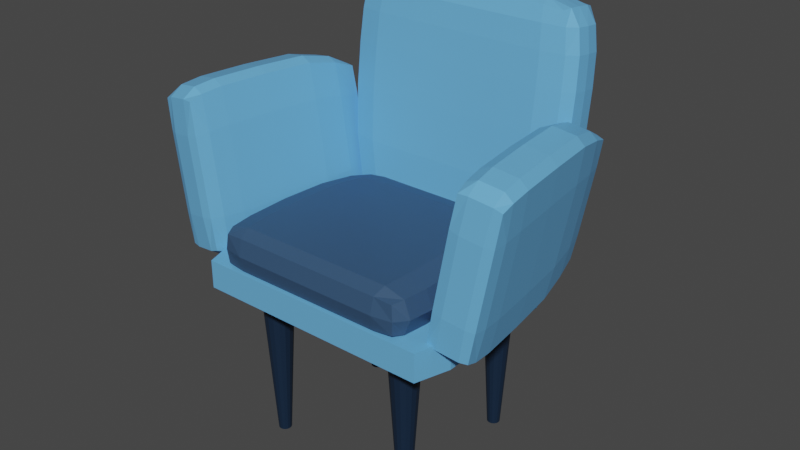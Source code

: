 # Source: couch.blend  (saved by Blender 2.81.16; exported with 4.5.12 LTS)
import bpy
from mathutils import Matrix  # noqa: F401  (used for matrix-valued properties, if any)

bpy.ops.wm.read_factory_settings(use_empty=True)
scene = bpy.context.scene
scene.name = 'Scene'

# ---- collections
col_collection = bpy.data.collections.new('Collection'); scene.collection.children.link(col_collection)

# ---- materials (node trees are filled in below, after node groups)
mat_couch = bpy.data.materials.new('Couch')
mat_couch.alpha_threshold = 0.0
mat_couch.use_transparent_shadow = False
mat_couch.line_color = (0.0, 0.0, 0.0, 1.0)
mat_leg = bpy.data.materials.new('Leg')
mat_leg.use_transparent_shadow = False
mat_minder = bpy.data.materials.new('Minder')
mat_minder.use_transparent_shadow = False

# ---- material node trees
mat_couch.use_nodes = True; mat_couch.node_tree.nodes.clear()
_N = mat_couch.node_tree.nodes; _L = mat_couch.node_tree.links
n0 = _N.new('ShaderNodeOutputMaterial'); n0.name = 'Material Output'; n0.location = (300, 300)
n1 = _N.new('ShaderNodeBsdfPrincipled'); n1.name = 'Principled BSDF'; n1.location = (10, 300)
n1.distribution = 'GGX'
n1.subsurface_method = 'BURLEY'
n1.inputs[0].default_value = (0.1393, 0.4358, 0.8, 1.0)
n1.inputs[2].default_value = 0.4
n1.inputs[3].default_value = 1.45
n1.inputs[27].default_value = (0.0, 0.0, 0.0, 1.0)
n1.inputs[28].default_value = 1.0
_L.new(n1.outputs[0], n0.inputs[0])
n0.is_active_output = True
mat_leg.use_nodes = True; mat_leg.node_tree.nodes.clear()
_N = mat_leg.node_tree.nodes; _L = mat_leg.node_tree.links
n0 = _N.new('ShaderNodeOutputMaterial'); n0.name = 'Material Output'; n0.location = (300, 300)
n1 = _N.new('ShaderNodeBsdfPrincipled'); n1.name = 'Principled BSDF'; n1.location = (10, 300)
n1.distribution = 'GGX'
n1.subsurface_method = 'BURLEY'
n1.inputs[0].default_value = (0.005678, 0.01939, 0.04436, 1.0)
n1.inputs[3].default_value = 1.45
n1.inputs[27].default_value = (0.0, 0.0, 0.0, 1.0)
n1.inputs[28].default_value = 1.0
_L.new(n1.outputs[0], n0.inputs[0])
n0.is_active_output = True
mat_minder.use_nodes = True; mat_minder.node_tree.nodes.clear()
_N = mat_minder.node_tree.nodes; _L = mat_minder.node_tree.links
n0 = _N.new('ShaderNodeOutputMaterial'); n0.name = 'Material Output'; n0.location = (300, 300)
n1 = _N.new('ShaderNodeBsdfPrincipled'); n1.name = 'Principled BSDF'; n1.location = (10, 300)
n1.distribution = 'GGX'
n1.subsurface_method = 'BURLEY'
n1.inputs[0].default_value = (0.03486, 0.08148, 0.1626, 1.0)
n1.inputs[3].default_value = 1.45
n1.inputs[27].default_value = (0.0, 0.0, 0.0, 1.0)
n1.inputs[28].default_value = 1.0
_L.new(n1.outputs[0], n0.inputs[0])
n0.is_active_output = True

# ---- world
world_world = bpy.data.worlds.new('World'); scene.world = world_world
world_world.use_nodes = True; world_world.node_tree.nodes.clear()
_N = world_world.node_tree.nodes; _L = world_world.node_tree.links
n0 = _N.new('ShaderNodeOutputWorld'); n0.name = 'World Output'; n0.location = (300, 300)
n1 = _N.new('ShaderNodeBackground'); n1.name = 'Background'; n1.location = (10, 300)
n1.inputs[0].default_value = (0.05088, 0.05088, 0.05088, 1.0)
_L.new(n1.outputs[0], n0.inputs[0])
n0.is_active_output = True
world_world.color = (0.05088, 0.05088, 0.05088)
world_world.use_sun_shadow = False
world_world.sun_shadow_jitter_overblur = 0.0

# ---- meshes
me_cube = bpy.data.meshes.new('Cube')
me_cube.from_pydata([(0.7926, 0.9499, 0.2204), (0.7926, 0.9499, -0.2141), (0.9235, -0.8298, 0.2571), (0.9235, -0.8298, -0.2492), (-0.7926, 0.9499, 0.2204), (-0.7926, 0.9499, -0.2141), (-0.9235, -0.8298, 0.2571), (-0.9235, -0.8298, -0.2492), (3.612e-09, 0.9499, -0.2141), (3.612e-09, -0.8298, 0.2571), (3.612e-09, -0.8298, -0.2492), (3.612e-09, 0.9499, 0.2204), (-0.3963, 0.9499, -0.2141), (-0.4617, -0.8298, 0.2571), (-0.4617, -0.8298, -0.2492), (-0.3963, 0.9499, 0.2204), (0.4617, -0.8298, -0.2492), (0.3963, 0.9499, 0.2204), (0.3963, 0.9499, -0.2141), (0.4617, -0.8298, 0.2571), (-1.0, -0.05006, -0.2697), (1.0, -0.05006, 0.2785), (-1.0, -0.05006, 0.2785), (1.0, -0.05006, -0.2697), (3.612e-09, -0.05006, -0.2697), (3.612e-09, -0.05006, 0.2785), (-0.5, -0.05006, -0.2697), (-0.5, -0.05006, 0.2785), (0.5, -0.05006, 0.2785), (0.5, -0.05006, -0.2697), (-1.0, 0.4499, 0.2785), (1.0, 0.4499, -0.2697), (-1.0, 0.4499, -0.2697), (1.0, 0.4499, 0.2785), (3.612e-09, 0.4499, -0.2697), (3.612e-09, 0.4499, 0.2785), (-0.5, 0.4499, -0.2697), (-0.5, 0.4499, 0.2785), (0.5, 0.4499, 0.2785), (0.5, 0.4499, -0.2697), (-1.0, -0.5501, -0.2697), (1.0, -0.5501, 0.2785), (3.612e-09, -0.5501, -0.2697), (3.612e-09, -0.5501, 0.2785), (-0.5, -0.5501, -0.2697), (-0.5, -0.5501, 0.2785), (0.5, -0.5501, 0.2785), (0.5, -0.5501, -0.2697), (-1.0, -0.5501, 0.2785), (1.0, -0.5501, -0.2697), (0.7926, 0.9499, -0.01133), (-0.9235, -0.8298, -0.01293), (0.9235, -0.8298, -0.01293), (-0.7926, 0.9499, -0.01133), (3.612e-09, 0.9499, -0.01133), (3.612e-09, -0.8298, -0.01293), (-0.3963, 0.9499, -0.01133), (-0.4617, -0.8298, -0.01293), (0.4617, -0.8298, -0.01293), (0.3963, 0.9499, -0.01133), (1.0, -0.05006, -0.01387), (-1.0, -0.05006, -0.01387), (1.0, 0.4499, -0.01387), (-1.0, 0.4499, -0.01387), (-1.0, -0.5501, -0.01387), (1.0, -0.5501, -0.01387)], [], [(45, 48, 6, 13), (57, 13, 6, 51), (63, 30, 4, 53), (47, 49, 3, 16), (65, 41, 2, 52), (59, 17, 0, 50), (56, 15, 11, 54), (44, 42, 10, 14), (58, 19, 9, 55), (46, 43, 9, 19), (40, 44, 14, 7), (53, 4, 15, 56), (55, 9, 13, 57), (43, 45, 13, 9), (41, 46, 19, 2), (52, 2, 19, 58), (54, 11, 17, 59), (42, 47, 16, 10), (34, 39, 29, 24), (33, 38, 28, 21), (35, 37, 27, 25), (32, 36, 26, 20), (38, 35, 25, 28), (36, 34, 24, 26), (62, 33, 21, 60), (39, 31, 23, 29), (64, 48, 22, 61), (37, 30, 22, 27), (15, 4, 30, 37), (18, 1, 31, 39), (50, 0, 33, 62), (12, 8, 34, 36), (17, 11, 35, 38), (5, 12, 36, 32), (11, 15, 37, 35), (0, 17, 38, 33), (8, 18, 39, 34), (61, 22, 30, 63), (51, 6, 48, 64), (24, 29, 47, 42), (21, 28, 46, 41), (25, 27, 45, 43), (20, 26, 44, 40), (28, 25, 43, 46), (26, 24, 42, 44), (60, 21, 41, 65), (29, 23, 49, 47), (27, 22, 48, 45), (23, 60, 65, 49), (7, 51, 64, 40), (20, 61, 63, 32), (1, 50, 62, 31), (40, 64, 61, 20), (31, 62, 60, 23), (8, 54, 59, 18), (3, 52, 58, 16), (10, 55, 57, 14), (5, 53, 56, 12), (16, 58, 55, 10), (12, 56, 54, 8), (18, 59, 50, 1), (49, 65, 52, 3), (32, 63, 53, 5), (14, 57, 51, 7)])
_uv = me_cube.uv_layers.new(name='UVMap')
_uv.uv.foreach_set('vector', [0.8125, 0.6875, 0.875, 0.6875, 0.875, 0.75, 0.8125, 0.75, 0.5, 0.9375, 0.625, 0.9375, 0.625, 1.0, 0.5, 1.0, 0.5, 0.1875, 0.625, 0.1875, 0.625, 0.25, 0.5, 0.25, 0.3125, 0.6875, 0.375, 0.6875, 0.375, 0.75, 0.3125, 0.75, 0.5, 0.6875, 0.625, 0.6875, 0.625, 0.75, 0.5, 0.75, 0.5, 0.4375, 0.625, 0.4375, 0.625, 0.5, 0.5, 0.5, 0.5, 0.3125, 0.625, 0.3125, 0.625, 0.375, 0.5, 0.375, 0.1875, 0.6875, 0.25, 0.6875, 0.25, 0.75, 0.1875, 0.75, 0.5, 0.8125, 0.625, 0.8125, 0.625, 0.875, 0.5, 0.875, 0.6875, 0.6875, 0.75, 0.6875, 0.75, 0.75, 0.6875, 0.75, 0.125, 0.6875, 0.1875, 0.6875, 0.1875, 0.75, 0.125, 0.75, 0.5, 0.25, 0.625, 0.25, 0.625, 0.3125, 0.5, 0.3125, 0.5, 0.875, 0.625, 0.875, 0.625, 0.9375, 0.5, 0.9375, 0.75, 0.6875, 0.8125, 0.6875, 0.8125, 0.75, 0.75, 0.75, 0.625, 0.6875, 0.6875, 0.6875, 0.6875, 0.75, 0.625, 0.75, 0.5, 0.75, 0.625, 0.75, 0.625, 0.8125, 0.5, 0.8125, 0.5, 0.375, 0.625, 0.375, 0.625, 0.4375, 0.5, 0.4375, 0.25, 0.6875, 0.3125, 0.6875, 0.3125, 0.75, 0.25, 0.75, 0.25, 0.5625, 0.3125, 0.5625, 0.3125, 0.625, 0.25, 0.625, 0.625, 0.5625, 0.6875, 0.5625, 0.6875, 0.625, 0.625, 0.625, 0.75, 0.5625, 0.8125, 0.5625, 0.8125, 0.625, 0.75, 0.625, 0.125, 0.5625, 0.1875, 0.5625, 0.1875, 0.625, 0.125, 0.625, 0.6875, 0.5625, 0.75, 0.5625, 0.75, 0.625, 0.6875, 0.625, 0.1875, 0.5625, 0.25, 0.5625, 0.25, 0.625, 0.1875, 0.625, 0.5, 0.5625, 0.625, 0.5625, 0.625, 0.625, 0.5, 0.625, 0.3125, 0.5625, 0.375, 0.5625, 0.375, 0.625, 0.3125, 0.625, 0.5, 0.0625, 0.625, 0.0625, 0.625, 0.125, 0.5, 0.125, 0.8125, 0.5625, 0.875, 0.5625, 0.875, 0.625, 0.8125, 0.625, 0.8125, 0.5, 0.875, 0.5, 0.875, 0.5625, 0.8125, 0.5625, 0.3125, 0.5, 0.375, 0.5, 0.375, 0.5625, 0.3125, 0.5625, 0.5, 0.5, 0.625, 0.5, 0.625, 0.5625, 0.5, 0.5625, 0.1875, 0.5, 0.25, 0.5, 0.25, 0.5625, 0.1875, 0.5625, 0.6875, 0.5, 0.75, 0.5, 0.75, 0.5625, 0.6875, 0.5625, 0.125, 0.5, 0.1875, 0.5, 0.1875, 0.5625, 0.125, 0.5625, 0.75, 0.5, 0.8125, 0.5, 0.8125, 0.5625, 0.75, 0.5625, 0.625, 0.5, 0.6875, 0.5, 0.6875, 0.5625, 0.625, 0.5625, 0.25, 0.5, 0.3125, 0.5, 0.3125, 0.5625, 0.25, 0.5625, 0.5, 0.125, 0.625, 0.125, 0.625, 0.1875, 0.5, 0.1875, 0.5, 0.0, 0.625, 0.0, 0.625, 0.0625, 0.5, 0.0625, 0.25, 0.625, 0.3125, 0.625, 0.3125, 0.6875, 0.25, 0.6875, 0.625, 0.625, 0.6875, 0.625, 0.6875, 0.6875, 0.625, 0.6875, 0.75, 0.625, 0.8125, 0.625, 0.8125, 0.6875, 0.75, 0.6875, 0.125, 0.625, 0.1875, 0.625, 0.1875, 0.6875, 0.125, 0.6875, 0.6875, 0.625, 0.75, 0.625, 0.75, 0.6875, 0.6875, 0.6875, 0.1875, 0.625, 0.25, 0.625, 0.25, 0.6875, 0.1875, 0.6875, 0.5, 0.625, 0.625, 0.625, 0.625, 0.6875, 0.5, 0.6875, 0.3125, 0.625, 0.375, 0.625, 0.375, 0.6875, 0.3125, 0.6875, 0.8125, 0.625, 0.875, 0.625, 0.875, 0.6875, 0.8125, 0.6875, 0.375, 0.625, 0.5, 0.625, 0.5, 0.6875, 0.375, 0.6875, 0.375, 0.0, 0.5, 0.0, 0.5, 0.0625, 0.375, 0.0625, 0.375, 0.125, 0.5, 0.125, 0.5, 0.1875, 0.375, 0.1875, 0.375, 0.5, 0.5, 0.5, 0.5, 0.5625, 0.375, 0.5625, 0.375, 0.0625, 0.5, 0.0625, 0.5, 0.125, 0.375, 0.125, 0.375, 0.5625, 0.5, 0.5625, 0.5, 0.625, 0.375, 0.625, 0.375, 0.375, 0.5, 0.375, 0.5, 0.4375, 0.375, 0.4375, 0.375, 0.75, 0.5, 0.75, 0.5, 0.8125, 0.375, 0.8125, 0.375, 0.875, 0.5, 0.875, 0.5, 0.9375, 0.375, 0.9375, 0.375, 0.25, 0.5, 0.25, 0.5, 0.3125, 0.375, 0.3125, 0.375, 0.8125, 0.5, 0.8125, 0.5, 0.875, 0.375, 0.875, 0.375, 0.3125, 0.5, 0.3125, 0.5, 0.375, 0.375, 0.375, 0.375, 0.4375, 0.5, 0.4375, 0.5, 0.5, 0.375, 0.5, 0.375, 0.6875, 0.5, 0.6875, 0.5, 0.75, 0.375, 0.75, 0.375, 0.1875, 0.5, 0.1875, 0.5, 0.25, 0.375, 0.25, 0.375, 0.9375, 0.5, 0.9375, 0.5, 1.0, 0.375, 1.0])
me_cube.materials.append(mat_couch)
me_cube.use_remesh_preserve_volume = False
me_cube.use_remesh_preserve_attributes = False
me_cube.use_mirror_vertex_groups = False
me_cube.update()
me_cube_001 = bpy.data.meshes.new('Cube.001')
me_cube_001.from_pydata([(0.7343, 0.9001, 0.2031), (0.7343, 0.9001, -0.1994), (0.8391, -0.8019, 0.2323), (0.8391, -0.8019, -0.2277), (-0.7343, 0.9001, 0.2031), (-0.7343, 0.9001, -0.1994), (-0.8391, -0.8019, 0.2323), (-0.8391, -0.8019, -0.2277), (1.993e-09, 0.9126, -0.2031), (1.993e-09, -0.8089, 0.2385), (1.453e-09, -0.8089, -0.233), (2.533e-09, 0.9126, 0.2074), (-0.404, 0.9126, -0.2031), (-0.4646, -0.8089, 0.2385), (-0.4646, -0.8089, -0.233), (-0.404, 0.9126, 0.2074), (0.4646, -0.8089, -0.233), (0.404, 0.9126, 0.2074), (0.404, 0.9126, -0.2031), (0.4646, -0.8089, 0.2385), (-0.9253, -0.05006, -0.2505), (0.9253, -0.05006, 0.2567), (-0.9253, -0.05006, 0.2567), (0.9253, -0.05006, -0.2505), (1.993e-09, -0.05006, -0.2697), (1.993e-09, -0.05006, 0.2785), (-0.5, -0.05006, -0.2697), (-0.5, -0.05006, 0.2785), (0.5, -0.05006, 0.2785), (0.5, -0.05006, -0.2697), (-0.9098, 0.4126, 0.2523), (0.9098, 0.4126, -0.2464), (-0.9098, 0.4126, -0.2464), (0.9098, 0.4126, 0.2523), (1.453e-09, 0.4126, -0.2655), (1.453e-09, 0.4126, 0.2742), (-0.4923, 0.4126, -0.2655), (-0.4923, 0.4126, 0.2742), (0.4923, 0.4126, 0.2742), (0.4923, 0.4126, -0.2655), (-0.9196, -0.4962, -0.249), (0.9196, -0.4962, 0.2551), (1.993e-09, -0.4962, -0.2681), (1.993e-09, -0.4962, 0.2769), (-0.4971, -0.4962, -0.2681), (-0.4971, -0.4962, 0.2769), (0.4971, -0.4962, 0.2769), (0.4971, -0.4962, -0.2681), (-0.9196, -0.4962, 0.2551), (0.9196, -0.4962, -0.249), (0.7488, 0.9126, -0.009356), (-0.8602, -0.8089, -0.01048), (0.8602, -0.8089, -0.01048), (-0.7488, 0.9126, -0.009356), (1.993e-09, 0.9499, -0.009167), (1.993e-09, -0.8298, -0.01041), (-0.3963, 0.9499, -0.009167), (-0.4617, -0.8298, -0.01041), (0.4617, -0.8298, -0.01041), (0.3963, 0.9499, -0.009167), (1.0, -0.05006, -0.01113), (-1.0, -0.05006, -0.01113), (0.9845, 0.4126, -0.01094), (-0.9845, 0.4126, -0.01094), (-0.9943, -0.4962, -0.01106), (0.9943, -0.4962, -0.01106), (-0.8899, -0.6899, -0.241), (0.8899, -0.6899, 0.2468), (1.453e-09, -0.6899, -0.2594), (1.453e-09, -0.6899, 0.2678), (-0.4809, -0.6899, -0.2594), (-0.4809, -0.6899, 0.2678), (0.4809, -0.6899, 0.2678), (0.4809, -0.6899, -0.2594), (-0.8899, -0.6899, 0.2468), (0.8899, -0.6899, -0.241), (-0.9617, -0.6899, -0.01077), (0.9617, -0.6899, -0.01077), (-0.8293, 0.6999, 0.2299), (0.8293, 0.6999, -0.2247), (-0.8293, 0.6999, -0.2247), (0.8293, 0.6999, 0.2299), (1.453e-09, 0.6999, -0.2419), (1.453e-09, 0.6999, 0.2495), (-0.4481, 0.6999, -0.2419), (-0.4481, 0.6999, 0.2495), (0.4481, 0.6999, 0.2495), (0.4481, 0.6999, -0.2419), (0.8963, 0.6999, -0.01015), (-0.8963, 0.6999, -0.01015), (-0.8602, -0.8089, 0.1228), (0.7488, 0.9126, 0.1066), (0.8602, -0.8089, 0.1228), (-0.7488, 0.9126, 0.1066), (1.453e-09, 0.9499, 0.1045), (1.453e-09, -0.8298, 0.1221), (-0.3963, 0.9499, 0.1045), (-0.4617, -0.8298, 0.1221), (0.4617, -0.8298, 0.1221), (0.3963, 0.9499, 0.1045), (1.0, -0.05006, 0.1323), (-1.0, -0.05006, 0.1323), (0.9845, 0.4126, 0.1303), (-0.9845, 0.4126, 0.1303), (-0.9943, -0.4962, 0.1316), (0.9943, -0.4962, 0.1316), (-0.9617, -0.6899, 0.1272), (0.9617, -0.6899, 0.1272), (0.8963, 0.6999, 0.1184), (-0.8963, 0.6999, 0.1184), (0.7488, 0.9126, -0.1149), (0.8602, -0.8089, -0.1318), (-0.7488, 0.9126, -0.1149), (1.453e-09, 0.9499, -0.1127), (1.453e-09, -0.8298, -0.131), (-0.3963, 0.9499, -0.1127), (-0.4617, -0.8298, -0.131), (0.4617, -0.8298, -0.131), (0.3963, 0.9499, -0.1127), (1.0, -0.05006, -0.1418), (-1.0, -0.05006, -0.1418), (0.9845, 0.4126, -0.1396), (-0.9845, 0.4126, -0.1396), (-0.9943, -0.4962, -0.141), (0.9943, -0.4962, -0.141), (-0.8602, -0.8089, -0.1318), (0.9617, -0.6899, -0.1364), (-0.9617, -0.6899, -0.1364), (-0.8963, 0.6999, -0.1272), (0.8963, 0.6999, -0.1272)], [], [(71, 74, 6, 13), (97, 13, 6, 90), (109, 78, 4, 93), (73, 75, 3, 16), (107, 67, 2, 92), (99, 17, 0, 91), (96, 15, 11, 94), (70, 68, 10, 14), (98, 19, 9, 95), (72, 69, 9, 19), (66, 70, 14, 7), (93, 4, 15, 96), (95, 9, 13, 97), (69, 71, 13, 9), (67, 72, 19, 2), (92, 2, 19, 98), (94, 11, 17, 99), (68, 73, 16, 10), (34, 39, 29, 24), (33, 38, 28, 21), (35, 37, 27, 25), (32, 36, 26, 20), (38, 35, 25, 28), (36, 34, 24, 26), (102, 33, 21, 100), (39, 31, 23, 29), (104, 48, 22, 101), (37, 30, 22, 27), (85, 78, 30, 37), (87, 79, 31, 39), (108, 81, 33, 102), (84, 82, 34, 36), (86, 83, 35, 38), (80, 84, 36, 32), (83, 85, 37, 35), (81, 86, 38, 33), (82, 87, 39, 34), (101, 22, 30, 103), (106, 74, 48, 104), (24, 29, 47, 42), (21, 28, 46, 41), (25, 27, 45, 43), (20, 26, 44, 40), (28, 25, 43, 46), (26, 24, 42, 44), (100, 21, 41, 105), (29, 23, 49, 47), (27, 22, 48, 45), (119, 60, 65, 124), (127, 76, 64, 123), (120, 61, 63, 122), (129, 88, 62, 121), (123, 64, 61, 120), (121, 62, 60, 119), (113, 54, 59, 118), (111, 52, 58, 117), (114, 55, 57, 116), (112, 53, 56, 115), (117, 58, 55, 114), (115, 56, 54, 113), (118, 59, 50, 110), (126, 77, 52, 111), (128, 89, 53, 112), (116, 57, 51, 125), (124, 65, 77, 126), (125, 51, 76, 127), (90, 6, 74, 106), (42, 47, 73, 68), (41, 46, 72, 67), (43, 45, 71, 69), (40, 44, 70, 66), (46, 43, 69, 72), (44, 42, 68, 70), (105, 41, 67, 107), (47, 49, 75, 73), (45, 48, 74, 71), (122, 63, 89, 128), (110, 50, 88, 129), (8, 18, 87, 82), (0, 17, 86, 81), (11, 15, 85, 83), (5, 12, 84, 80), (17, 11, 83, 86), (12, 8, 82, 84), (91, 0, 81, 108), (18, 1, 79, 87), (15, 4, 78, 85), (103, 30, 78, 109), (63, 103, 109, 89), (50, 91, 108, 88), (65, 105, 107, 77), (51, 90, 106, 76), (60, 100, 105, 65), (76, 106, 104, 64), (61, 101, 103, 63), (88, 108, 102, 62), (64, 104, 101, 61), (62, 102, 100, 60), (54, 94, 99, 59), (52, 92, 98, 58), (55, 95, 97, 57), (53, 93, 96, 56), (58, 98, 95, 55), (56, 96, 94, 54), (59, 99, 91, 50), (77, 107, 92, 52), (89, 109, 93, 53), (57, 97, 90, 51), (1, 110, 129, 79), (32, 122, 128, 80), (7, 125, 127, 66), (49, 124, 126, 75), (14, 116, 125, 7), (80, 128, 112, 5), (75, 126, 111, 3), (18, 118, 110, 1), (12, 115, 113, 8), (16, 117, 114, 10), (5, 112, 115, 12), (10, 114, 116, 14), (3, 111, 117, 16), (8, 113, 118, 18), (31, 121, 119, 23), (40, 123, 120, 20), (79, 129, 121, 31), (20, 120, 122, 32), (66, 127, 123, 40), (23, 119, 124, 49)])
_uv = me_cube_001.uv_layers.new(name='UVMap')
_uv.uv.foreach_set('vector', [0.8125, 0.7188, 0.875, 0.7188, 0.875, 0.75, 0.8125, 0.75, 0.5625, 0.9375, 0.625, 0.9375, 0.625, 1.0, 0.5625, 1.0, 0.5625, 0.2188, 0.625, 0.2188, 0.625, 0.25, 0.5625, 0.25, 0.3125, 0.7188, 0.375, 0.7188, 0.375, 0.75, 0.3125, 0.75, 0.5625, 0.7188, 0.625, 0.7188, 0.625, 0.75, 0.5625, 0.75, 0.5625, 0.4375, 0.625, 0.4375, 0.625, 0.5, 0.5625, 0.5, 0.5625, 0.3125, 0.625, 0.3125, 0.625, 0.375, 0.5625, 0.375, 0.1875, 0.7187, 0.25, 0.7188, 0.25, 0.75, 0.1875, 0.75, 0.5625, 0.8125, 0.625, 0.8125, 0.625, 0.875, 0.5625, 0.875, 0.6875, 0.7188, 0.75, 0.7188, 0.75, 0.75, 0.6875, 0.75, 0.125, 0.7188, 0.1875, 0.7187, 0.1875, 0.75, 0.125, 0.75, 0.5625, 0.25, 0.625, 0.25, 0.625, 0.3125, 0.5625, 0.3125, 0.5625, 0.875, 0.625, 0.875, 0.625, 0.9375, 0.5625, 0.9375, 0.75, 0.7188, 0.8125, 0.7188, 0.8125, 0.75, 0.75, 0.75, 0.625, 0.7188, 0.6875, 0.7188, 0.6875, 0.75, 0.625, 0.75, 0.5625, 0.75, 0.625, 0.75, 0.625, 0.8125, 0.5625, 0.8125, 0.5625, 0.375, 0.625, 0.375, 0.625, 0.4375, 0.5625, 0.4375, 0.25, 0.7188, 0.3125, 0.7188, 0.3125, 0.75, 0.25, 0.75, 0.25, 0.5625, 0.3125, 0.5625, 0.3125, 0.625, 0.25, 0.625, 0.625, 0.5625, 0.6875, 0.5625, 0.6875, 0.625, 0.625, 0.625, 0.75, 0.5625, 0.8125, 0.5625, 0.8125, 0.625, 0.75, 0.625, 0.125, 0.5625, 0.1875, 0.5625, 0.1875, 0.625, 0.125, 0.625, 0.6875, 0.5625, 0.75, 0.5625, 0.75, 0.625, 0.6875, 0.625, 0.1875, 0.5625, 0.25, 0.5625, 0.25, 0.625, 0.1875, 0.625, 0.5625, 0.5625, 0.625, 0.5625, 0.625, 0.625, 0.5625, 0.625, 0.3125, 0.5625, 0.375, 0.5625, 0.375, 0.625, 0.3125, 0.625, 0.5625, 0.0625, 0.625, 0.0625, 0.625, 0.125, 0.5625, 0.125, 0.8125, 0.5625, 0.875, 0.5625, 0.875, 0.625, 0.8125, 0.625, 0.8125, 0.5312, 0.875, 0.5312, 0.875, 0.5625, 0.8125, 0.5625, 0.3125, 0.5312, 0.375, 0.5312, 0.375, 0.5625, 0.3125, 0.5625, 0.5625, 0.5312, 0.625, 0.5312, 0.625, 0.5625, 0.5625, 0.5625, 0.1875, 0.5312, 0.25, 0.5312, 0.25, 0.5625, 0.1875, 0.5625, 0.6875, 0.5312, 0.75, 0.5312, 0.75, 0.5625, 0.6875, 0.5625, 0.125, 0.5312, 0.1875, 0.5312, 0.1875, 0.5625, 0.125, 0.5625, 0.75, 0.5312, 0.8125, 0.5312, 0.8125, 0.5625, 0.75, 0.5625, 0.625, 0.5312, 0.6875, 0.5312, 0.6875, 0.5625, 0.625, 0.5625, 0.25, 0.5312, 0.3125, 0.5312, 0.3125, 0.5625, 0.25, 0.5625, 0.5625, 0.125, 0.625, 0.125, 0.625, 0.1875, 0.5625, 0.1875, 0.5625, 0.03125, 0.625, 0.03125, 0.625, 0.0625, 0.5625, 0.0625, 0.25, 0.625, 0.3125, 0.625, 0.3125, 0.6875, 0.25, 0.6875, 0.625, 0.625, 0.6875, 0.625, 0.6875, 0.6875, 0.625, 0.6875, 0.75, 0.625, 0.8125, 0.625, 0.8125, 0.6875, 0.75, 0.6875, 0.125, 0.625, 0.1875, 0.625, 0.1875, 0.6875, 0.125, 0.6875, 0.6875, 0.625, 0.75, 0.625, 0.75, 0.6875, 0.6875, 0.6875, 0.1875, 0.625, 0.25, 0.625, 0.25, 0.6875, 0.1875, 0.6875, 0.5625, 0.625, 0.625, 0.625, 0.625, 0.6875, 0.5625, 0.6875, 0.3125, 0.625, 0.375, 0.625, 0.375, 0.6875, 0.3125, 0.6875, 0.8125, 0.625, 0.875, 0.625, 0.875, 0.6875, 0.8125, 0.6875, 0.4375, 0.625, 0.5, 0.625, 0.5, 0.6875, 0.4375, 0.6875, 0.4375, 0.03125, 0.5, 0.03125, 0.5, 0.0625, 0.4375, 0.0625, 0.4375, 0.125, 0.5, 0.125, 0.5, 0.1875, 0.4375, 0.1875, 0.4375, 0.5312, 0.5, 0.5312, 0.5, 0.5625, 0.4375, 0.5625, 0.4375, 0.0625, 0.5, 0.0625, 0.5, 0.125, 0.4375, 0.125, 0.4375, 0.5625, 0.5, 0.5625, 0.5, 0.625, 0.4375, 0.625, 0.4375, 0.375, 0.5, 0.375, 0.5, 0.4375, 0.4375, 0.4375, 0.4375, 0.75, 0.5, 0.75, 0.5, 0.8125, 0.4375, 0.8125, 0.4375, 0.875, 0.5, 0.875, 0.5, 0.9375, 0.4375, 0.9375, 0.4375, 0.25, 0.5, 0.25, 0.5, 0.3125, 0.4375, 0.3125, 0.4375, 0.8125, 0.5, 0.8125, 0.5, 0.875, 0.4375, 0.875, 0.4375, 0.3125, 0.5, 0.3125, 0.5, 0.375, 0.4375, 0.375, 0.4375, 0.4375, 0.5, 0.4375, 0.5, 0.5, 0.4375, 0.5, 0.4375, 0.7188, 0.5, 0.7188, 0.5, 0.75, 0.4375, 0.75, 0.4375, 0.2188, 0.5, 0.2188, 0.5, 0.25, 0.4375, 0.25, 0.4375, 0.9375, 0.5, 0.9375, 0.5, 1.0, 0.4375, 1.0, 0.4375, 0.6875, 0.5, 0.6875, 0.5, 0.7188, 0.4375, 0.7188, 0.4375, 0.0, 0.5, 0.0, 0.5, 0.03125, 0.4375, 0.03125, 0.5625, 0.0, 0.625, 0.0, 0.625, 0.03125, 0.5625, 0.03125, 0.25, 0.6875, 0.3125, 0.6875, 0.3125, 0.7188, 0.25, 0.7188, 0.625, 0.6875, 0.6875, 0.6875, 0.6875, 0.7188, 0.625, 0.7188, 0.75, 0.6875, 0.8125, 0.6875, 0.8125, 0.7188, 0.75, 0.7188, 0.125, 0.6875, 0.1875, 0.6875, 0.1875, 0.7187, 0.125, 0.7188, 0.6875, 0.6875, 0.75, 0.6875, 0.75, 0.7188, 0.6875, 0.7188, 0.1875, 0.6875, 0.25, 0.6875, 0.25, 0.7188, 0.1875, 0.7187, 0.5625, 0.6875, 0.625, 0.6875, 0.625, 0.7188, 0.5625, 0.7188, 0.3125, 0.6875, 0.375, 0.6875, 0.375, 0.7188, 0.3125, 0.7188, 0.8125, 0.6875, 0.875, 0.6875, 0.875, 0.7188, 0.8125, 0.7188, 0.4375, 0.1875, 0.5, 0.1875, 0.5, 0.2188, 0.4375, 0.2188, 0.4375, 0.5, 0.5, 0.5, 0.5, 0.5312, 0.4375, 0.5312, 0.25, 0.5, 0.3125, 0.5, 0.3125, 0.5312, 0.25, 0.5312, 0.625, 0.5, 0.6875, 0.5, 0.6875, 0.5312, 0.625, 0.5312, 0.75, 0.5, 0.8125, 0.5, 0.8125, 0.5312, 0.75, 0.5312, 0.125, 0.5, 0.1875, 0.5, 0.1875, 0.5312, 0.125, 0.5312, 0.6875, 0.5, 0.75, 0.5, 0.75, 0.5312, 0.6875, 0.5312, 0.1875, 0.5, 0.25, 0.5, 0.25, 0.5312, 0.1875, 0.5312, 0.5625, 0.5, 0.625, 0.5, 0.625, 0.5312, 0.5625, 0.5312, 0.3125, 0.5, 0.375, 0.5, 0.375, 0.5312, 0.3125, 0.5312, 0.8125, 0.5, 0.875, 0.5, 0.875, 0.5312, 0.8125, 0.5312, 0.5625, 0.1875, 0.625, 0.1875, 0.625, 0.2188, 0.5625, 0.2188, 0.5, 0.1875, 0.5625, 0.1875, 0.5625, 0.2188, 0.5, 0.2188, 0.5, 0.5, 0.5625, 0.5, 0.5625, 0.5312, 0.5, 0.5312, 0.5, 0.6875, 0.5625, 0.6875, 0.5625, 0.7188, 0.5, 0.7188, 0.5, 0.0, 0.5625, 0.0, 0.5625, 0.03125, 0.5, 0.03125, 0.5, 0.625, 0.5625, 0.625, 0.5625, 0.6875, 0.5, 0.6875, 0.5, 0.03125, 0.5625, 0.03125, 0.5625, 0.0625, 0.5, 0.0625, 0.5, 0.125, 0.5625, 0.125, 0.5625, 0.1875, 0.5, 0.1875, 0.5, 0.5312, 0.5625, 0.5312, 0.5625, 0.5625, 0.5, 0.5625, 0.5, 0.0625, 0.5625, 0.0625, 0.5625, 0.125, 0.5, 0.125, 0.5, 0.5625, 0.5625, 0.5625, 0.5625, 0.625, 0.5, 0.625, 0.5, 0.375, 0.5625, 0.375, 0.5625, 0.4375, 0.5, 0.4375, 0.5, 0.75, 0.5625, 0.75, 0.5625, 0.8125, 0.5, 0.8125, 0.5, 0.875, 0.5625, 0.875, 0.5625, 0.9375, 0.5, 0.9375, 0.5, 0.25, 0.5625, 0.25, 0.5625, 0.3125, 0.5, 0.3125, 0.5, 0.8125, 0.5625, 0.8125, 0.5625, 0.875, 0.5, 0.875, 0.5, 0.3125, 0.5625, 0.3125, 0.5625, 0.375, 0.5, 0.375, 0.5, 0.4375, 0.5625, 0.4375, 0.5625, 0.5, 0.5, 0.5, 0.5, 0.7188, 0.5625, 0.7188, 0.5625, 0.75, 0.5, 0.75, 0.5, 0.2188, 0.5625, 0.2188, 0.5625, 0.25, 0.5, 0.25, 0.5, 0.9375, 0.5625, 0.9375, 0.5625, 1.0, 0.5, 1.0, 0.375, 0.5, 0.4375, 0.5, 0.4375, 0.5312, 0.375, 0.5312, 0.375, 0.1875, 0.4375, 0.1875, 0.4375, 0.2188, 0.375, 0.2188, 0.375, 0.0, 0.4375, 0.0, 0.4375, 0.03125, 0.375, 0.03125, 0.375, 0.6875, 0.4375, 0.6875, 0.4375, 0.7188, 0.375, 0.7188, 0.375, 0.9375, 0.4375, 0.9375, 0.4375, 1.0, 0.375, 1.0, 0.375, 0.2188, 0.4375, 0.2188, 0.4375, 0.25, 0.375, 0.25, 0.375, 0.7188, 0.4375, 0.7188, 0.4375, 0.75, 0.375, 0.75, 0.375, 0.4375, 0.4375, 0.4375, 0.4375, 0.5, 0.375, 0.5, 0.375, 0.3125, 0.4375, 0.3125, 0.4375, 0.375, 0.375, 0.375, 0.375, 0.8125, 0.4375, 0.8125, 0.4375, 0.875, 0.375, 0.875, 0.375, 0.25, 0.4375, 0.25, 0.4375, 0.3125, 0.375, 0.3125, 0.375, 0.875, 0.4375, 0.875, 0.4375, 0.9375, 0.375, 0.9375, 0.375, 0.75, 0.4375, 0.75, 0.4375, 0.8125, 0.375, 0.8125, 0.375, 0.375, 0.4375, 0.375, 0.4375, 0.4375, 0.375, 0.4375, 0.375, 0.5625, 0.4375, 0.5625, 0.4375, 0.625, 0.375, 0.625, 0.375, 0.0625, 0.4375, 0.0625, 0.4375, 0.125, 0.375, 0.125, 0.375, 0.5312, 0.4375, 0.5312, 0.4375, 0.5625, 0.375, 0.5625, 0.375, 0.125, 0.4375, 0.125, 0.4375, 0.1875, 0.375, 0.1875, 0.375, 0.03125, 0.4375, 0.03125, 0.4375, 0.0625, 0.375, 0.0625, 0.375, 0.625, 0.4375, 0.625, 0.4375, 0.6875, 0.375, 0.6875])
me_cube_001.materials.append(mat_couch)
me_cube_001.use_remesh_preserve_volume = False
me_cube_001.use_remesh_preserve_attributes = False
me_cube_001.use_mirror_vertex_groups = False
me_cube_001.update()
me_cube_002 = bpy.data.meshes.new('Cube.002')
me_cube_002.from_pydata([(0.7519, 0.8483, 0.1838), (0.7519, 0.8483, -0.183), (0.8443, -0.7729, 0.2061), (0.8443, -0.7729, -0.2049), (-0.7519, 0.8483, 0.1838), (-0.7519, 0.8483, -0.183), (-0.8443, -0.7729, 0.2061), (-0.8443, -0.7729, -0.2049), (5.449e-10, 0.8737, -0.1916), (5.449e-10, -0.7871, 0.2192), (1.559e-10, -0.7871, -0.2163), (9.338e-10, 0.8737, 0.1939), (-0.35, 0.8737, -0.1916), (-0.3965, -0.7871, 0.2192), (-0.3965, -0.7871, -0.2163), (-0.35, 0.8737, 0.1939), (0.3965, -0.7871, -0.2163), (0.35, 0.8737, 0.1939), (0.35, 0.8737, -0.1916), (0.3965, -0.7871, 0.2192), (-0.9203, 0.01796, -0.2297), (0.9203, 0.01796, 0.233), (-0.9203, 0.01796, 0.233), (0.9203, 0.01796, -0.2297), (5.449e-10, 0.01796, -0.2687), (5.449e-10, 0.01796, 0.2776), (-0.4221, 0.01796, -0.2687), (-0.4221, 0.01796, 0.2776), (0.4221, 0.01796, 0.2776), (0.4221, 0.01796, -0.2687), (-0.8938, 0.3819, 0.2261), (0.8938, 0.3819, -0.223), (-0.8938, 0.3819, -0.223), (0.8938, 0.3819, 0.2261), (1.559e-10, 0.3819, -0.2612), (1.559e-10, 0.3819, 0.2697), (-0.4096, 0.3819, -0.2612), (-0.4096, 0.3819, 0.2697), (0.4096, 0.3819, 0.2697), (0.4096, 0.3819, -0.2612), (-0.9127, -0.5165, -0.2278), (0.9127, -0.5165, 0.231), (5.449e-10, -0.5165, -0.2665), (5.449e-10, -0.5165, 0.2753), (-0.4186, -0.5165, -0.2665), (-0.4186, -0.5165, 0.2753), (0.4186, -0.5165, 0.2753), (0.4186, -0.5165, -0.2665), (-0.9127, -0.5165, 0.231), (0.9127, -0.5165, -0.2278), (0.7638, 0.8737, -0.007172), (-0.8647, -0.7871, -0.007873), (0.8647, -0.7871, -0.007873), (-0.7638, 0.8737, -0.007172), (5.449e-10, 0.9499, -0.006911), (5.449e-10, -0.8298, -0.007777), (-0.3359, 0.9499, -0.006911), (-0.3913, -0.8298, -0.007777), (0.3913, -0.8298, -0.007777), (0.3359, 0.9499, -0.006911), (0.9966, 0.01796, -0.008242), (-0.9966, 0.01796, -0.008242), (0.9684, 0.3819, -0.008022), (-0.9684, 0.3819, -0.008022), (-0.9883, -0.5165, -0.008187), (0.9883, -0.5165, -0.008187), (-0.6041, 0.871, -0.1908), (-0.6841, -0.7856, 0.2178), (-0.6841, -0.7856, -0.2151), (-0.6041, 0.871, 0.193), (-0.731, 0.01796, -0.2645), (-0.731, 0.01796, 0.2728), (-0.7098, 0.3819, 0.2649), (-0.7098, 0.3819, -0.257), (-0.7248, -0.5165, -0.2623), (-0.7248, -0.5165, 0.2705), (-0.5848, 0.9417, -0.006952), (-0.6787, -0.8252, -0.007792), (0.6841, -0.7856, -0.2151), (0.6041, 0.871, 0.193), (0.6041, 0.871, -0.1908), (0.6841, -0.7856, 0.2178), (0.731, 0.01796, 0.2728), (0.731, 0.01796, -0.2645), (0.7098, 0.3819, -0.257), (0.7098, 0.3819, 0.2649), (0.7248, -0.5165, 0.2705), (0.7248, -0.5165, -0.2623), (0.6787, -0.8252, -0.007792), (0.5848, 0.9417, -0.006952), (-0.8863, -0.6802, -0.2207), (0.8863, -0.6802, 0.2236), (1.559e-10, -0.6817, -0.2555), (1.559e-10, -0.6817, 0.2634), (-0.4075, -0.6817, -0.2555), (-0.4075, -0.6817, 0.2634), (0.4075, -0.6817, 0.2634), (0.4075, -0.6817, -0.2555), (-0.8863, -0.6802, 0.2236), (0.8863, -0.6802, -0.2207), (-0.9541, -0.6817, -0.00803), (0.9541, -0.6817, -0.00803), (-0.7055, -0.6817, -0.2515), (-0.7055, -0.6817, 0.2587), (0.7055, -0.6817, 0.2587), (0.7055, -0.6817, -0.2515), (0.7627, 0.871, -0.1125), (0.8626, -0.7856, -0.1271), (-0.7627, 0.871, -0.1125), (1.559e-10, 0.9417, -0.1098), (1.559e-10, -0.8252, -0.1269), (-0.3376, 0.9417, -0.1098), (-0.392, -0.8252, -0.1269), (0.392, -0.8252, -0.1269), (0.3376, 0.9417, -0.1098), (0.9884, 0.01796, -0.1365), (-0.9884, 0.01796, -0.1365), (0.9601, 0.3819, -0.1325), (-0.9601, 0.3819, -0.1325), (-0.9801, -0.5165, -0.1353), (0.9801, -0.5165, -0.1353), (-0.8626, -0.7856, -0.1271), (-0.6796, -0.8206, -0.1271), (-0.5874, 0.9335, -0.1103), (0.5874, 0.9335, -0.1103), (0.6796, -0.8206, -0.1271), (0.9462, -0.6817, -0.1318), (-0.9462, -0.6817, -0.1318), (-0.8626, -0.7856, 0.1184), (0.7627, 0.871, 0.1045), (0.8626, -0.7856, 0.1184), (-0.7627, 0.871, 0.1045), (1.559e-10, 0.9417, 0.1022), (1.559e-10, -0.8252, 0.1185), (-0.3376, 0.9417, 0.1022), (-0.392, -0.8252, 0.1185), (0.392, -0.8252, 0.1185), (0.3376, 0.9417, 0.1022), (0.9884, 0.01796, 0.1277), (-0.9884, 0.01796, 0.1277), (0.9601, 0.3819, 0.1239), (-0.9601, 0.3819, 0.1239), (-0.9801, -0.5165, 0.1266), (0.9801, -0.5165, 0.1266), (-0.5874, 0.9335, 0.1026), (-0.6796, -0.8206, 0.1187), (0.6796, -0.8206, 0.1187), (0.5874, 0.9335, 0.1026), (-0.9462, -0.6817, 0.1232), (0.9462, -0.6817, 0.1232), (-0.9225, -0.2882, 0.2336), (0.9225, -0.2882, -0.2303), (-0.9225, -0.2882, -0.2303), (0.9225, -0.2882, 0.2336), (1.559e-10, -0.2882, -0.2693), (1.559e-10, -0.2882, 0.2782), (-0.4231, -0.2882, -0.2693), (-0.4231, -0.2882, 0.2782), (0.4231, -0.2882, 0.2782), (0.4231, -0.2882, -0.2693), (0.9987, -0.2882, -0.008268), (-0.9987, -0.2882, -0.008268), (-0.7326, -0.2882, 0.2734), (-0.7326, -0.2882, -0.2651), (0.7326, -0.2882, -0.2651), (0.7326, -0.2882, 0.2734), (-0.9905, -0.2882, -0.1368), (0.9905, -0.2882, -0.1368), (0.9905, -0.2882, 0.128), (-0.9905, -0.2882, 0.128), (-0.8269, 0.6808, 0.2086), (0.8269, 0.6808, -0.2061), (-0.8269, 0.6808, -0.2061), (0.8269, 0.6808, 0.2086), (1.559e-10, 0.6835, -0.2385), (1.559e-10, 0.6835, 0.2457), (-0.3798, 0.6835, -0.2385), (-0.3798, 0.6835, 0.2457), (0.3798, 0.6835, 0.2457), (0.3798, 0.6835, -0.2385), (0.8898, 0.6835, -0.007597), (-0.8898, 0.6835, -0.007597), (-0.6575, 0.6835, -0.2348), (-0.6575, 0.6835, 0.2414), (0.6575, 0.6835, 0.2414), (0.6575, 0.6835, -0.2348), (-0.8824, 0.6835, -0.1229), (0.8824, 0.6835, -0.1229), (0.8824, 0.6835, 0.1147), (-0.8824, 0.6835, 0.1147)], [], [(103, 98, 6, 67), (145, 67, 6, 128), (189, 170, 4, 131), (105, 99, 3, 78), (149, 91, 2, 130), (147, 79, 0, 129), (134, 15, 11, 132), (94, 92, 10, 14), (136, 19, 9, 133), (96, 93, 9, 19), (102, 94, 14, 68), (144, 69, 15, 134), (133, 9, 13, 135), (93, 95, 13, 9), (104, 96, 19, 81), (146, 81, 19, 136), (132, 11, 17, 137), (92, 97, 16, 10), (34, 39, 29, 24), (85, 38, 28, 82), (35, 37, 27, 25), (73, 36, 26, 70), (38, 35, 25, 28), (36, 34, 24, 26), (140, 33, 21, 138), (84, 31, 23, 83), (169, 150, 22, 139), (72, 30, 22, 71), (183, 170, 30, 72), (185, 171, 31, 84), (188, 173, 33, 140), (176, 174, 34, 36), (178, 175, 35, 38), (182, 176, 36, 73), (175, 177, 37, 35), (184, 178, 38, 85), (174, 179, 39, 34), (139, 22, 30, 141), (148, 98, 48, 142), (154, 159, 47, 42), (165, 158, 46, 86), (155, 157, 45, 43), (163, 156, 44, 74), (158, 155, 43, 46), (156, 154, 42, 44), (168, 153, 41, 143), (164, 151, 49, 87), (162, 150, 48, 75), (167, 160, 65, 120), (127, 100, 64, 119), (116, 61, 63, 118), (187, 180, 62, 117), (166, 161, 61, 116), (117, 62, 60, 115), (109, 54, 59, 114), (125, 88, 58, 113), (110, 55, 57, 112), (123, 76, 56, 111), (113, 58, 55, 110), (111, 56, 54, 109), (124, 89, 50, 106), (126, 101, 52, 107), (186, 181, 53, 108), (122, 77, 51, 121), (112, 57, 77, 122), (108, 53, 76, 123), (157, 162, 75, 45), (152, 163, 74, 40), (172, 182, 73, 32), (177, 183, 72, 37), (37, 72, 71, 27), (32, 73, 70, 20), (131, 4, 69, 144), (90, 102, 68, 7), (135, 13, 67, 145), (95, 103, 67, 13), (114, 59, 89, 124), (107, 52, 88, 125), (159, 164, 87, 47), (153, 165, 86, 41), (173, 184, 85, 33), (179, 185, 84, 39), (39, 84, 83, 29), (33, 85, 82, 21), (130, 2, 81, 146), (91, 104, 81, 2), (137, 17, 79, 147), (97, 105, 78, 16), (47, 87, 105, 97), (41, 86, 104, 91), (45, 75, 103, 95), (40, 74, 102, 90), (120, 65, 101, 126), (121, 51, 100, 127), (128, 6, 98, 148), (42, 47, 97, 92), (86, 46, 96, 104), (43, 45, 95, 93), (74, 44, 94, 102), (46, 43, 93, 96), (44, 42, 92, 94), (143, 41, 91, 149), (87, 49, 99, 105), (75, 48, 98, 103), (7, 121, 127, 90), (49, 120, 126, 99), (3, 107, 125, 78), (18, 114, 124, 80), (5, 108, 123, 66), (14, 112, 122, 68), (68, 122, 121, 7), (172, 186, 108, 5), (99, 126, 107, 3), (80, 124, 106, 1), (12, 111, 109, 8), (16, 113, 110, 10), (66, 123, 111, 12), (10, 110, 112, 14), (78, 125, 113, 16), (8, 109, 114, 18), (31, 117, 115, 23), (152, 166, 116, 20), (171, 187, 117, 31), (20, 116, 118, 32), (90, 127, 119, 40), (151, 167, 120, 49), (65, 143, 149, 101), (51, 128, 148, 100), (59, 137, 147, 89), (52, 130, 146, 88), (57, 135, 145, 77), (53, 131, 144, 76), (160, 168, 143, 65), (100, 148, 142, 64), (61, 139, 141, 63), (180, 188, 140, 62), (161, 169, 139, 61), (62, 140, 138, 60), (54, 132, 137, 59), (88, 146, 136, 58), (55, 133, 135, 57), (76, 144, 134, 56), (58, 136, 133, 55), (56, 134, 132, 54), (89, 147, 129, 50), (101, 149, 130, 52), (181, 189, 131, 53), (77, 145, 128, 51), (64, 142, 169, 161), (60, 138, 168, 160), (23, 115, 167, 151), (40, 119, 166, 152), (21, 82, 165, 153), (29, 83, 164, 159), (20, 70, 163, 152), (27, 71, 162, 157), (119, 64, 161, 166), (115, 60, 160, 167), (71, 22, 150, 162), (83, 23, 151, 164), (138, 21, 153, 168), (26, 24, 154, 156), (28, 25, 155, 158), (70, 26, 156, 163), (25, 27, 157, 155), (82, 28, 158, 165), (24, 29, 159, 154), (142, 48, 150, 169), (63, 141, 189, 181), (50, 129, 188, 180), (1, 106, 187, 171), (32, 118, 186, 172), (18, 80, 185, 179), (0, 79, 184, 173), (15, 69, 183, 177), (5, 66, 182, 172), (118, 63, 181, 186), (106, 50, 180, 187), (8, 18, 179, 174), (79, 17, 178, 184), (11, 15, 177, 175), (66, 12, 176, 182), (17, 11, 175, 178), (12, 8, 174, 176), (129, 0, 173, 188), (80, 1, 171, 185), (69, 4, 170, 183), (141, 30, 170, 189)])
_uv = me_cube_002.uv_layers.new(name='UVMap')
_uv.uv.foreach_set('vector', [0.8438, 0.7188, 0.875, 0.7188, 0.875, 0.75, 0.8438, 0.75, 0.5625, 0.9688, 0.625, 0.9688, 0.625, 1.0, 0.5625, 1.0, 0.5625, 0.2188, 0.625, 0.2188, 0.625, 0.25, 0.5625, 0.25, 0.3438, 0.7188, 0.375, 0.7188, 0.375, 0.75, 0.3438, 0.75, 0.5625, 0.7188, 0.625, 0.7188, 0.625, 0.75, 0.5625, 0.75, 0.5625, 0.4688, 0.625, 0.4688, 0.625, 0.5, 0.5625, 0.5, 0.5625, 0.3125, 0.625, 0.3125, 0.625, 0.375, 0.5625, 0.375, 0.1875, 0.7187, 0.25, 0.7188, 0.25, 0.75, 0.1875, 0.75, 0.5625, 0.8125, 0.625, 0.8125, 0.625, 0.875, 0.5625, 0.875, 0.6875, 0.7187, 0.75, 0.7188, 0.75, 0.75, 0.6875, 0.75, 0.1562, 0.7188, 0.1875, 0.7187, 0.1875, 0.75, 0.1562, 0.75, 0.5625, 0.2812, 0.625, 0.2812, 0.625, 0.3125, 0.5625, 0.3125, 0.5625, 0.875, 0.625, 0.875, 0.625, 0.9375, 0.5625, 0.9375, 0.75, 0.7188, 0.8125, 0.7188, 0.8125, 0.75, 0.75, 0.75, 0.6562, 0.7188, 0.6875, 0.7187, 0.6875, 0.75, 0.6562, 0.75, 0.5625, 0.7812, 0.625, 0.7812, 0.625, 0.8125, 0.5625, 0.8125, 0.5625, 0.375, 0.625, 0.375, 0.625, 0.4375, 0.5625, 0.4375, 0.25, 0.7188, 0.3125, 0.7188, 0.3125, 0.75, 0.25, 0.75, 0.25, 0.5625, 0.3125, 0.5625, 0.3125, 0.625, 0.25, 0.625, 0.6562, 0.5625, 0.6875, 0.5625, 0.6875, 0.625, 0.6562, 0.625, 0.75, 0.5625, 0.8125, 0.5625, 0.8125, 0.625, 0.75, 0.625, 0.1562, 0.5625, 0.1875, 0.5625, 0.1875, 0.625, 0.1562, 0.625, 0.6875, 0.5625, 0.75, 0.5625, 0.75, 0.625, 0.6875, 0.625, 0.1875, 0.5625, 0.25, 0.5625, 0.25, 0.625, 0.1875, 0.625, 0.5625, 0.5625, 0.625, 0.5625, 0.625, 0.625, 0.5625, 0.625, 0.3438, 0.5625, 0.375, 0.5625, 0.375, 0.625, 0.3438, 0.625, 0.5625, 0.09375, 0.625, 0.09375, 0.625, 0.125, 0.5625, 0.125, 0.8438, 0.5625, 0.875, 0.5625, 0.875, 0.625, 0.8438, 0.625, 0.8438, 0.5312, 0.875, 0.5312, 0.875, 0.5625, 0.8438, 0.5625, 0.3438, 0.5312, 0.375, 0.5312, 0.375, 0.5625, 0.3438, 0.5625, 0.5625, 0.5312, 0.625, 0.5312, 0.625, 0.5625, 0.5625, 0.5625, 0.1875, 0.5312, 0.25, 0.5312, 0.25, 0.5625, 0.1875, 0.5625, 0.6875, 0.5312, 0.75, 0.5312, 0.75, 0.5625, 0.6875, 0.5625, 0.1562, 0.5312, 0.1875, 0.5312, 0.1875, 0.5625, 0.1562, 0.5625, 0.75, 0.5312, 0.8125, 0.5312, 0.8125, 0.5625, 0.75, 0.5625, 0.6562, 0.5313, 0.6875, 0.5312, 0.6875, 0.5625, 0.6562, 0.5625, 0.25, 0.5312, 0.3125, 0.5312, 0.3125, 0.5625, 0.25, 0.5625, 0.5625, 0.125, 0.625, 0.125, 0.625, 0.1875, 0.5625, 0.1875, 0.5625, 0.03125, 0.625, 0.03125, 0.625, 0.0625, 0.5625, 0.0625, 0.25, 0.6562, 0.3125, 0.6562, 0.3125, 0.6875, 0.25, 0.6875, 0.6562, 0.6562, 0.6875, 0.6562, 0.6875, 0.6875, 0.6562, 0.6875, 0.75, 0.6562, 0.8125, 0.6562, 0.8125, 0.6875, 0.75, 0.6875, 0.1562, 0.6562, 0.1875, 0.6562, 0.1875, 0.6875, 0.1562, 0.6875, 0.6875, 0.6562, 0.75, 0.6562, 0.75, 0.6875, 0.6875, 0.6875, 0.1875, 0.6562, 0.25, 0.6562, 0.25, 0.6875, 0.1875, 0.6875, 0.5625, 0.6562, 0.625, 0.6562, 0.625, 0.6875, 0.5625, 0.6875, 0.3438, 0.6562, 0.375, 0.6562, 0.375, 0.6875, 0.3438, 0.6875, 0.8438, 0.6562, 0.875, 0.6562, 0.875, 0.6875, 0.8438, 0.6875, 0.4375, 0.6562, 0.5, 0.6562, 0.5, 0.6875, 0.4375, 0.6875, 0.4375, 0.03125, 0.5, 0.03125, 0.5, 0.0625, 0.4375, 0.0625, 0.4375, 0.125, 0.5, 0.125, 0.5, 0.1875, 0.4375, 0.1875, 0.4375, 0.5312, 0.5, 0.5312, 0.5, 0.5625, 0.4375, 0.5625, 0.4375, 0.09375, 0.5, 0.09375, 0.5, 0.125, 0.4375, 0.125, 0.4375, 0.5625, 0.5, 0.5625, 0.5, 0.625, 0.4375, 0.625, 0.4375, 0.375, 0.5, 0.375, 0.5, 0.4375, 0.4375, 0.4375, 0.4375, 0.7812, 0.5, 0.7812, 0.5, 0.8125, 0.4375, 0.8125, 0.4375, 0.875, 0.5, 0.875, 0.5, 0.9375, 0.4375, 0.9375, 0.4375, 0.2812, 0.5, 0.2812, 0.5, 0.3125, 0.4375, 0.3125, 0.4375, 0.8125, 0.5, 0.8125, 0.5, 0.875, 0.4375, 0.875, 0.4375, 0.3125, 0.5, 0.3125, 0.5, 0.375, 0.4375, 0.375, 0.4375, 0.4688, 0.5, 0.4688, 0.5, 0.5, 0.4375, 0.5, 0.4375, 0.7188, 0.5, 0.7188, 0.5, 0.75, 0.4375, 0.75, 0.4375, 0.2188, 0.5, 0.2187, 0.5, 0.25, 0.4375, 0.25, 0.4375, 0.9688, 0.5, 0.9688, 0.5, 1.0, 0.4375, 1.0, 0.4375, 0.9375, 0.5, 0.9375, 0.5, 0.9688, 0.4375, 0.9688, 0.4375, 0.25, 0.5, 0.25, 0.5, 0.2812, 0.4375, 0.2812, 0.8125, 0.6562, 0.8438, 0.6562, 0.8438, 0.6875, 0.8125, 0.6875, 0.125, 0.6562, 0.1562, 0.6562, 0.1562, 0.6875, 0.125, 0.6875, 0.125, 0.5312, 0.1562, 0.5312, 0.1562, 0.5625, 0.125, 0.5625, 0.8125, 0.5312, 0.8438, 0.5312, 0.8438, 0.5625, 0.8125, 0.5625, 0.8125, 0.5625, 0.8438, 0.5625, 0.8438, 0.625, 0.8125, 0.625, 0.125, 0.5625, 0.1562, 0.5625, 0.1562, 0.625, 0.125, 0.625, 0.5625, 0.25, 0.625, 0.25, 0.625, 0.2812, 0.5625, 0.2812, 0.125, 0.7188, 0.1562, 0.7188, 0.1562, 0.75, 0.125, 0.75, 0.5625, 0.9375, 0.625, 0.9375, 0.625, 0.9688, 0.5625, 0.9688, 0.8125, 0.7188, 0.8438, 0.7188, 0.8438, 0.75, 0.8125, 0.75, 0.4375, 0.4375, 0.5, 0.4375, 0.5, 0.4688, 0.4375, 0.4688, 0.4375, 0.75, 0.5, 0.75, 0.5, 0.7812, 0.4375, 0.7812, 0.3125, 0.6562, 0.3438, 0.6562, 0.3438, 0.6875, 0.3125, 0.6875, 0.625, 0.6562, 0.6562, 0.6562, 0.6562, 0.6875, 0.625, 0.6875, 0.625, 0.5312, 0.6562, 0.5313, 0.6562, 0.5625, 0.625, 0.5625, 0.3125, 0.5312, 0.3438, 0.5312, 0.3438, 0.5625, 0.3125, 0.5625, 0.3125, 0.5625, 0.3438, 0.5625, 0.3438, 0.625, 0.3125, 0.625, 0.625, 0.5625, 0.6562, 0.5625, 0.6562, 0.625, 0.625, 0.625, 0.5625, 0.75, 0.625, 0.75, 0.625, 0.7812, 0.5625, 0.7812, 0.625, 0.7188, 0.6562, 0.7188, 0.6562, 0.75, 0.625, 0.75, 0.5625, 0.4375, 0.625, 0.4375, 0.625, 0.4688, 0.5625, 0.4688, 0.3125, 0.7188, 0.3438, 0.7188, 0.3438, 0.75, 0.3125, 0.75, 0.3125, 0.6875, 0.3438, 0.6875, 0.3438, 0.7188, 0.3125, 0.7188, 0.625, 0.6875, 0.6562, 0.6875, 0.6562, 0.7188, 0.625, 0.7188, 0.8125, 0.6875, 0.8438, 0.6875, 0.8438, 0.7188, 0.8125, 0.7188, 0.125, 0.6875, 0.1562, 0.6875, 0.1562, 0.7188, 0.125, 0.7188, 0.4375, 0.6875, 0.5, 0.6875, 0.5, 0.7188, 0.4375, 0.7188, 0.4375, 0.0, 0.5, 0.0, 0.5, 0.03125, 0.4375, 0.03125, 0.5625, 0.0, 0.625, 0.0, 0.625, 0.03125, 0.5625, 0.03125, 0.25, 0.6875, 0.3125, 0.6875, 0.3125, 0.7188, 0.25, 0.7188, 0.6562, 0.6875, 0.6875, 0.6875, 0.6875, 0.7187, 0.6562, 0.7188, 0.75, 0.6875, 0.8125, 0.6875, 0.8125, 0.7188, 0.75, 0.7188, 0.1562, 0.6875, 0.1875, 0.6875, 0.1875, 0.7187, 0.1562, 0.7188, 0.6875, 0.6875, 0.75, 0.6875, 0.75, 0.7188, 0.6875, 0.7187, 0.1875, 0.6875, 0.25, 0.6875, 0.25, 0.7188, 0.1875, 0.7187, 0.5625, 0.6875, 0.625, 0.6875, 0.625, 0.7188, 0.5625, 0.7188, 0.3438, 0.6875, 0.375, 0.6875, 0.375, 0.7188, 0.3438, 0.7188, 0.8438, 0.6875, 0.875, 0.6875, 0.875, 0.7188, 0.8438, 0.7188, 0.375, 0.0, 0.4375, 0.0, 0.4375, 0.03125, 0.375, 0.03125, 0.375, 0.6875, 0.4375, 0.6875, 0.4375, 0.7188, 0.375, 0.7188, 0.375, 0.75, 0.4375, 0.75, 0.4375, 0.7812, 0.375, 0.7812, 0.375, 0.4375, 0.4375, 0.4375, 0.4375, 0.4688, 0.375, 0.4688, 0.375, 0.25, 0.4375, 0.25, 0.4375, 0.2812, 0.375, 0.2812, 0.375, 0.9375, 0.4375, 0.9375, 0.4375, 0.9688, 0.375, 0.9688, 0.375, 0.9688, 0.4375, 0.9688, 0.4375, 1.0, 0.375, 1.0, 0.375, 0.2188, 0.4375, 0.2188, 0.4375, 0.25, 0.375, 0.25, 0.375, 0.7188, 0.4375, 0.7188, 0.4375, 0.75, 0.375, 0.75, 0.375, 0.4688, 0.4375, 0.4688, 0.4375, 0.5, 0.375, 0.5, 0.375, 0.3125, 0.4375, 0.3125, 0.4375, 0.375, 0.375, 0.375, 0.375, 0.8125, 0.4375, 0.8125, 0.4375, 0.875, 0.375, 0.875, 0.375, 0.2812, 0.4375, 0.2812, 0.4375, 0.3125, 0.375, 0.3125, 0.375, 0.875, 0.4375, 0.875, 0.4375, 0.9375, 0.375, 0.9375, 0.375, 0.7812, 0.4375, 0.7812, 0.4375, 0.8125, 0.375, 0.8125, 0.375, 0.375, 0.4375, 0.375, 0.4375, 0.4375, 0.375, 0.4375, 0.375, 0.5625, 0.4375, 0.5625, 0.4375, 0.625, 0.375, 0.625, 0.375, 0.09375, 0.4375, 0.09375, 0.4375, 0.125, 0.375, 0.125, 0.375, 0.5312, 0.4375, 0.5312, 0.4375, 0.5625, 0.375, 0.5625, 0.375, 0.125, 0.4375, 0.125, 0.4375, 0.1875, 0.375, 0.1875, 0.375, 0.03125, 0.4375, 0.03125, 0.4375, 0.0625, 0.375, 0.0625, 0.375, 0.6562, 0.4375, 0.6562, 0.4375, 0.6875, 0.375, 0.6875, 0.5, 0.6875, 0.5625, 0.6875, 0.5625, 0.7188, 0.5, 0.7188, 0.5, 0.0, 0.5625, 0.0, 0.5625, 0.03125, 0.5, 0.03125, 0.5, 0.4375, 0.5625, 0.4375, 0.5625, 0.4688, 0.5, 0.4688, 0.5, 0.75, 0.5625, 0.75, 0.5625, 0.7812, 0.5, 0.7812, 0.5, 0.9375, 0.5625, 0.9375, 0.5625, 0.9688, 0.5, 0.9688, 0.5, 0.25, 0.5625, 0.25, 0.5625, 0.2812, 0.5, 0.2812, 0.5, 0.6562, 0.5625, 0.6562, 0.5625, 0.6875, 0.5, 0.6875, 0.5, 0.03125, 0.5625, 0.03125, 0.5625, 0.0625, 0.5, 0.0625, 0.5, 0.125, 0.5625, 0.125, 0.5625, 0.1875, 0.5, 0.1875, 0.5, 0.5312, 0.5625, 0.5312, 0.5625, 0.5625, 0.5, 0.5625, 0.5, 0.09375, 0.5625, 0.09375, 0.5625, 0.125, 0.5, 0.125, 0.5, 0.5625, 0.5625, 0.5625, 0.5625, 0.625, 0.5, 0.625, 0.5, 0.375, 0.5625, 0.375, 0.5625, 0.4375, 0.5, 0.4375, 0.5, 0.7812, 0.5625, 0.7812, 0.5625, 0.8125, 0.5, 0.8125, 0.5, 0.875, 0.5625, 0.875, 0.5625, 0.9375, 0.5, 0.9375, 0.5, 0.2812, 0.5625, 0.2812, 0.5625, 0.3125, 0.5, 0.3125, 0.5, 0.8125, 0.5625, 0.8125, 0.5625, 0.875, 0.5, 0.875, 0.5, 0.3125, 0.5625, 0.3125, 0.5625, 0.375, 0.5, 0.375, 0.5, 0.4688, 0.5625, 0.4688, 0.5625, 0.5, 0.5, 0.5, 0.5, 0.7188, 0.5625, 0.7188, 0.5625, 0.75, 0.5, 0.75, 0.5, 0.2187, 0.5625, 0.2188, 0.5625, 0.25, 0.5, 0.25, 0.5, 0.9688, 0.5625, 0.9688, 0.5625, 1.0, 0.5, 1.0, 0.5, 0.0625, 0.5625, 0.0625, 0.5625, 0.09375, 0.5, 0.09375, 0.5, 0.625, 0.5625, 0.625, 0.5625, 0.6562, 0.5, 0.6562, 0.375, 0.625, 0.4375, 0.625, 0.4375, 0.6562, 0.375, 0.6562, 0.375, 0.0625, 0.4375, 0.0625, 0.4375, 0.09375, 0.375, 0.09375, 0.625, 0.625, 0.6562, 0.625, 0.6562, 0.6562, 0.625, 0.6562, 0.3125, 0.625, 0.3438, 0.625, 0.3438, 0.6562, 0.3125, 0.6562, 0.125, 0.625, 0.1562, 0.625, 0.1562, 0.6562, 0.125, 0.6562, 0.8125, 0.625, 0.8438, 0.625, 0.8438, 0.6562, 0.8125, 0.6562, 0.4375, 0.0625, 0.5, 0.0625, 0.5, 0.09375, 0.4375, 0.09375, 0.4375, 0.625, 0.5, 0.625, 0.5, 0.6562, 0.4375, 0.6562, 0.8438, 0.625, 0.875, 0.625, 0.875, 0.6562, 0.8438, 0.6562, 0.3438, 0.625, 0.375, 0.625, 0.375, 0.6562, 0.3438, 0.6562, 0.5625, 0.625, 0.625, 0.625, 0.625, 0.6562, 0.5625, 0.6562, 0.1875, 0.625, 0.25, 0.625, 0.25, 0.6562, 0.1875, 0.6562, 0.6875, 0.625, 0.75, 0.625, 0.75, 0.6562, 0.6875, 0.6562, 0.1562, 0.625, 0.1875, 0.625, 0.1875, 0.6562, 0.1562, 0.6562, 0.75, 0.625, 0.8125, 0.625, 0.8125, 0.6562, 0.75, 0.6562, 0.6562, 0.625, 0.6875, 0.625, 0.6875, 0.6562, 0.6562, 0.6562, 0.25, 0.625, 0.3125, 0.625, 0.3125, 0.6562, 0.25, 0.6562, 0.5625, 0.0625, 0.625, 0.0625, 0.625, 0.09375, 0.5625, 0.09375, 0.5, 0.1875, 0.5625, 0.1875, 0.5625, 0.2188, 0.5, 0.2187, 0.5, 0.5, 0.5625, 0.5, 0.5625, 0.5312, 0.5, 0.5312, 0.375, 0.5, 0.4375, 0.5, 0.4375, 0.5312, 0.375, 0.5312, 0.375, 0.1875, 0.4375, 0.1875, 0.4375, 0.2188, 0.375, 0.2188, 0.3125, 0.5, 0.3438, 0.5, 0.3438, 0.5312, 0.3125, 0.5312, 0.625, 0.5, 0.6562, 0.5, 0.6562, 0.5313, 0.625, 0.5312, 0.8125, 0.5, 0.8438, 0.5, 0.8438, 0.5312, 0.8125, 0.5312, 0.125, 0.5, 0.1562, 0.5, 0.1562, 0.5312, 0.125, 0.5312, 0.4375, 0.1875, 0.5, 0.1875, 0.5, 0.2187, 0.4375, 0.2188, 0.4375, 0.5, 0.5, 0.5, 0.5, 0.5312, 0.4375, 0.5312, 0.25, 0.5, 0.3125, 0.5, 0.3125, 0.5312, 0.25, 0.5312, 0.6562, 0.5, 0.6875, 0.5, 0.6875, 0.5312, 0.6562, 0.5313, 0.75, 0.5, 0.8125, 0.5, 0.8125, 0.5312, 0.75, 0.5312, 0.1562, 0.5, 0.1875, 0.5, 0.1875, 0.5312, 0.1562, 0.5312, 0.6875, 0.5, 0.75, 0.5, 0.75, 0.5312, 0.6875, 0.5312, 0.1875, 0.5, 0.25, 0.5, 0.25, 0.5312, 0.1875, 0.5312, 0.5625, 0.5, 0.625, 0.5, 0.625, 0.5312, 0.5625, 0.5312, 0.3438, 0.5, 0.375, 0.5, 0.375, 0.5312, 0.3438, 0.5312, 0.8438, 0.5, 0.875, 0.5, 0.875, 0.5312, 0.8438, 0.5312, 0.5625, 0.1875, 0.625, 0.1875, 0.625, 0.2188, 0.5625, 0.2188])
me_cube_002.materials.append(mat_couch)
me_cube_002.use_remesh_preserve_volume = False
me_cube_002.use_remesh_preserve_attributes = False
me_cube_002.use_mirror_vertex_groups = False
me_cube_002.update()
me_cylinder = bpy.data.meshes.new('Cylinder')
me_cylinder.from_pydata([(0.0, 0.03796, -0.5229), (0.0, 0.1, 0.5), (0.01453, 0.03507, -0.5229), (0.03827, 0.09239, 0.5), (0.02684, 0.02684, -0.5229), (0.07071, 0.07071, 0.5), (0.03507, 0.01453, -0.5229), (0.09239, 0.03827, 0.5), (0.03796, 1.683e-08, -0.5229), (0.1, -4.371e-09, 0.5), (0.03507, -0.01453, -0.5229), (0.09239, -0.03827, 0.5), (0.02684, -0.02684, -0.5229), (0.07071, -0.07071, 0.5), (0.01453, -0.03507, -0.5229), (0.03827, -0.09239, 0.5), (5.732e-09, -0.03796, -0.5229), (1.51e-08, -0.1, 0.5), (-0.01453, -0.03507, -0.5229), (-0.03827, -0.09239, 0.5), (-0.02684, -0.02684, -0.5229), (-0.07071, -0.07071, 0.5), (-0.03507, -0.01453, -0.5229), (-0.09239, -0.03827, 0.5), (-0.03796, 1.894e-08, -0.5229), (-0.1, 1.192e-09, 0.5), (-0.03507, 0.01453, -0.5229), (-0.09239, 0.03827, 0.5), (-0.02684, 0.02684, -0.5229), (-0.07071, 0.07071, 0.5), (-0.01453, 0.03507, -0.5229), (-0.03827, 0.09239, 0.5)], [], [(0, 1, 3, 2), (2, 3, 5, 4), (4, 5, 7, 6), (6, 7, 9, 8), (8, 9, 11, 10), (10, 11, 13, 12), (12, 13, 15, 14), (14, 15, 17, 16), (16, 17, 19, 18), (18, 19, 21, 20), (20, 21, 23, 22), (22, 23, 25, 24), (24, 25, 27, 26), (26, 27, 29, 28), (3, 1, 31, 29, 27, 25, 23, 21, 19, 17, 15, 13, 11, 9, 7, 5), (28, 29, 31, 30), (30, 31, 1, 0), (0, 2, 4, 6, 8, 10, 12, 14, 16, 18, 20, 22, 24, 26, 28, 30)])
_uv = me_cylinder.uv_layers.new(name='UVMap')
_uv.uv.foreach_set('vector', [1.0, 0.5, 1.0, 1.0, 0.9375, 1.0, 0.9375, 0.5, 0.9375, 0.5, 0.9375, 1.0, 0.875, 1.0, 0.875, 0.5, 0.875, 0.5, 0.875, 1.0, 0.8125, 1.0, 0.8125, 0.5, 0.8125, 0.5, 0.8125, 1.0, 0.75, 1.0, 0.75, 0.5, 0.75, 0.5, 0.75, 1.0, 0.6875, 1.0, 0.6875, 0.5, 0.6875, 0.5, 0.6875, 1.0, 0.625, 1.0, 0.625, 0.5, 0.625, 0.5, 0.625, 1.0, 0.5625, 1.0, 0.5625, 0.5, 0.5625, 0.5, 0.5625, 1.0, 0.5, 1.0, 0.5, 0.5, 0.5, 0.5, 0.5, 1.0, 0.4375, 1.0, 0.4375, 0.5, 0.4375, 0.5, 0.4375, 1.0, 0.375, 1.0, 0.375, 0.5, 0.375, 0.5, 0.375, 1.0, 0.3125, 1.0, 0.3125, 0.5, 0.3125, 0.5, 0.3125, 1.0, 0.25, 1.0, 0.25, 0.5, 0.25, 0.5, 0.25, 1.0, 0.1875, 1.0, 0.1875, 0.5, 0.1875, 0.5, 0.1875, 1.0, 0.125, 1.0, 0.125, 0.5, 0.3418, 0.4717, 0.25, 0.49, 0.1582, 0.4717, 0.08029, 0.4197, 0.02827, 0.3418, 0.01, 0.25, 0.02827, 0.1582, 0.08029, 0.08029, 0.1582, 0.02827, 0.25, 0.01, 0.3418, 0.02827, 0.4197, 0.08029, 0.4717, 0.1582, 0.49, 0.25, 0.4717, 0.3418, 0.4197, 0.4197, 0.125, 0.5, 0.125, 1.0, 0.0625, 1.0, 0.0625, 0.5, 0.0625, 0.5, 0.0625, 1.0, 0.0, 1.0, 0.0, 0.5, 0.75, 0.49, 0.8418, 0.4717, 0.9197, 0.4197, 0.9717, 0.3418, 0.99, 0.25, 0.9717, 0.1582, 0.9197, 0.08029, 0.8418, 0.02827, 0.75, 0.01, 0.6582, 0.02827, 0.5803, 0.08029, 0.5283, 0.1582, 0.51, 0.25, 0.5283, 0.3418, 0.5803, 0.4197, 0.6582, 0.4717])
me_cylinder.materials.append(mat_leg)
me_cylinder.use_remesh_fix_poles = True
me_cylinder.use_remesh_preserve_attributes = False
me_cylinder.use_mirror_vertex_groups = False
me_cylinder.update()
me_cube_003 = bpy.data.meshes.new('Cube.003')
me_cube_003.from_pydata([(0.763, 0.8718, 0.2695), (0.763, 0.8718, -0.2745), (0.8632, -0.786, 0.3021), (0.8632, -0.786, -0.3074), (-0.763, 0.8718, 0.2695), (-0.763, 0.8718, -0.2745), (-0.8632, -0.786, 0.3021), (-0.8632, -0.786, -0.3074), (1.071e-09, 0.8913, -0.298), (1.071e-09, -0.797, 0.337), (2.232e-10, -0.797, -0.3377), (1.918e-09, 0.8913, 0.2967), (-0.362, 0.8913, -0.298), (-0.4121, -0.797, 0.337), (-0.4121, -0.797, -0.3377), (-0.362, 0.8913, 0.2967), (0.4121, -0.797, -0.3377), (0.362, 0.8913, 0.2967), (0.362, 0.8913, -0.298), (0.4121, -0.797, 0.337), (-0.9414, -0.05006, -0.361), (0.9414, -0.05006, 0.3605), (-0.9414, -0.05006, 0.3605), (0.9414, -0.05006, -0.361), (1.071e-09, -0.05006, -0.4641), (1.071e-09, -0.05006, 0.4784), (-0.4414, -0.05006, -0.4641), (-0.4414, -0.05006, 0.4784), (0.4414, -0.05006, 0.4784), (0.4414, -0.05006, -0.4641), (-0.917, 0.3913, 0.3488), (0.917, 0.3913, -0.3498), (-0.917, 0.3913, -0.3498), (0.917, 0.3913, 0.3488), (2.232e-10, 0.3913, -0.4529), (2.232e-10, 0.3913, 0.4667), (-0.4292, 0.3913, -0.4529), (-0.4292, 0.3913, 0.4667), (0.4292, 0.3913, 0.4667), (0.4292, 0.3913, -0.4529), (-0.9324, -0.4656, -0.3568), (0.9324, -0.4656, 0.3562), (1.071e-09, -0.4656, -0.46), (1.071e-09, -0.4656, 0.4741), (-0.4369, -0.4656, -0.46), (-0.4369, -0.4656, 0.4741), (0.4369, -0.4656, 0.4741), (0.4369, -0.4656, -0.46), (-0.9324, -0.4656, 0.3562), (0.9324, -0.4656, -0.3568), (0.7704, 0.8913, -0.008792), (-0.8783, -0.797, -0.009284), (0.8783, -0.797, -0.009284), (-0.7704, 0.8913, -0.008792), (2.232e-10, 0.9499, -0.008282), (2.232e-10, -0.8298, -0.009095), (-0.3498, 0.9499, -0.008282), (-0.4076, -0.8298, -0.009095), (0.4076, -0.8298, -0.009095), (0.3498, 0.9499, -0.008282), (1.0, -0.05006, -0.009571), (-1.0, -0.05006, -0.009571), (0.9757, 0.3913, -0.009061), (-0.9757, 0.3913, -0.009061), (-0.991, -0.4656, -0.009383), (0.991, -0.4656, -0.009383), (-0.8437, 0.6999, 0.3228), (0.8437, 0.6999, -0.3239), (-0.8437, 0.6999, -0.3239), (0.8437, 0.6999, 0.3228), (2.232e-10, 0.6999, -0.4163), (2.232e-10, 0.6999, 0.4284), (-0.3956, 0.6999, -0.4163), (-0.3956, 0.6999, 0.4284), (0.3956, 0.6999, 0.4284), (0.3956, 0.6999, -0.4163), (0.8963, 0.6999, -0.008926), (-0.8963, 0.6999, -0.008926), (-0.9053, -0.6899, -0.3473), (0.9053, -0.6899, 0.3466), (2.232e-10, -0.6899, -0.4465), (2.232e-10, -0.6899, 0.46), (-0.4245, -0.6899, -0.4465), (-0.4245, -0.6899, 0.46), (0.4245, -0.6899, 0.46), (0.4245, -0.6899, -0.4465), (-0.9053, -0.6899, 0.3466), (0.9053, -0.6899, -0.3473), (-0.9617, -0.6899, -0.009333), (0.9617, -0.6899, -0.009333), (-0.6127, 0.8913, -0.298), (-0.6993, -0.797, 0.337), (-0.6993, -0.797, -0.3377), (-0.6127, 0.8913, 0.2967), (-0.75, -0.05006, -0.4641), (-0.75, -0.05006, 0.4784), (-0.7318, 0.3913, 0.4667), (-0.7318, 0.3913, -0.4529), (-0.7433, -0.4656, -0.46), (-0.7433, -0.4656, 0.4741), (-0.5944, 0.9499, -0.008282), (-0.6926, -0.8298, -0.009095), (-0.6722, 0.6999, -0.4163), (-0.6722, 0.6999, 0.4284), (-0.7213, -0.6899, -0.4465), (-0.7213, -0.6899, 0.46), (0.6993, -0.797, -0.3377), (0.6127, 0.8913, 0.2967), (0.6127, 0.8913, -0.298), (0.6993, -0.797, 0.337), (0.75, -0.05006, 0.4784), (0.75, -0.05006, -0.4641), (0.7318, 0.3913, -0.4529), (0.7318, 0.3913, 0.4667), (0.7433, -0.4656, 0.4741), (0.7433, -0.4656, -0.46), (0.6926, -0.8298, -0.009095), (0.5944, 0.9499, -0.008282), (0.6722, 0.6999, 0.4284), (0.6722, 0.6999, -0.4163), (0.7213, -0.6899, 0.46), (0.7213, -0.6899, -0.4465)], [], [(105, 86, 6, 91), (101, 91, 6, 51), (77, 66, 4, 53), (121, 87, 3, 106), (89, 79, 2, 52), (117, 107, 0, 50), (56, 15, 11, 54), (82, 80, 10, 14), (58, 19, 9, 55), (84, 81, 9, 19), (104, 82, 14, 92), (100, 93, 15, 56), (55, 9, 13, 57), (81, 83, 13, 9), (120, 84, 19, 109), (116, 109, 19, 58), (54, 11, 17, 59), (80, 85, 16, 10), (34, 39, 29, 24), (113, 38, 28, 110), (35, 37, 27, 25), (97, 36, 26, 94), (38, 35, 25, 28), (36, 34, 24, 26), (62, 33, 21, 60), (112, 31, 23, 111), (64, 48, 22, 61), (96, 30, 22, 95), (103, 66, 30, 96), (119, 67, 31, 112), (76, 69, 33, 62), (72, 70, 34, 36), (74, 71, 35, 38), (102, 72, 36, 97), (71, 73, 37, 35), (118, 74, 38, 113), (70, 75, 39, 34), (61, 22, 30, 63), (88, 86, 48, 64), (24, 29, 47, 42), (110, 28, 46, 114), (25, 27, 45, 43), (94, 26, 44, 98), (28, 25, 43, 46), (26, 24, 42, 44), (60, 21, 41, 65), (111, 23, 49, 115), (95, 22, 48, 99), (23, 60, 65, 49), (78, 88, 64, 40), (20, 61, 63, 32), (67, 76, 62, 31), (40, 64, 61, 20), (31, 62, 60, 23), (8, 54, 59, 18), (106, 116, 58, 16), (10, 55, 57, 14), (90, 100, 56, 12), (16, 58, 55, 10), (12, 56, 54, 8), (108, 117, 50, 1), (87, 89, 52, 3), (68, 77, 53, 5), (92, 101, 51, 7), (32, 63, 77, 68), (1, 50, 76, 67), (8, 18, 75, 70), (107, 17, 74, 118), (11, 15, 73, 71), (90, 12, 72, 102), (17, 11, 71, 74), (12, 8, 70, 72), (50, 0, 69, 76), (108, 1, 67, 119), (93, 4, 66, 103), (63, 30, 66, 77), (49, 65, 89, 87), (7, 51, 88, 78), (51, 6, 86, 88), (42, 47, 85, 80), (114, 46, 84, 120), (43, 45, 83, 81), (98, 44, 82, 104), (46, 43, 81, 84), (44, 42, 80, 82), (65, 41, 79, 89), (115, 49, 87, 121), (99, 48, 86, 105), (45, 99, 105, 83), (40, 98, 104, 78), (15, 93, 103, 73), (5, 90, 102, 68), (14, 57, 101, 92), (5, 53, 100, 90), (27, 95, 99, 45), (20, 94, 98, 40), (68, 102, 97, 32), (73, 103, 96, 37), (37, 96, 95, 27), (32, 97, 94, 20), (53, 4, 93, 100), (78, 104, 92, 7), (57, 13, 91, 101), (83, 105, 91, 13), (47, 115, 121, 85), (41, 114, 120, 79), (18, 108, 119, 75), (0, 107, 118, 69), (18, 59, 117, 108), (3, 52, 116, 106), (29, 111, 115, 47), (21, 110, 114, 41), (69, 118, 113, 33), (75, 119, 112, 39), (39, 112, 111, 29), (33, 113, 110, 21), (52, 2, 109, 116), (79, 120, 109, 2), (59, 17, 107, 117), (85, 121, 106, 16)])
_uv = me_cube_003.uv_layers.new(name='UVMap')
_uv.uv.foreach_set('vector', [0.8438, 0.7188, 0.875, 0.7188, 0.875, 0.75, 0.8438, 0.75, 0.5, 0.9688, 0.625, 0.9688, 0.625, 1.0, 0.5, 1.0, 0.5, 0.2188, 0.625, 0.2188, 0.625, 0.25, 0.5, 0.25, 0.3438, 0.7188, 0.375, 0.7188, 0.375, 0.75, 0.3438, 0.75, 0.5, 0.7188, 0.625, 0.7188, 0.625, 0.75, 0.5, 0.75, 0.5, 0.4688, 0.625, 0.4688, 0.625, 0.5, 0.5, 0.5, 0.5, 0.3125, 0.625, 0.3125, 0.625, 0.375, 0.5, 0.375, 0.1875, 0.7187, 0.25, 0.7188, 0.25, 0.75, 0.1875, 0.75, 0.5, 0.8125, 0.625, 0.8125, 0.625, 0.875, 0.5, 0.875, 0.6875, 0.7188, 0.75, 0.7188, 0.75, 0.75, 0.6875, 0.75, 0.1562, 0.7187, 0.1875, 0.7187, 0.1875, 0.75, 0.1562, 0.75, 0.5, 0.2812, 0.625, 0.2812, 0.625, 0.3125, 0.5, 0.3125, 0.5, 0.875, 0.625, 0.875, 0.625, 0.9375, 0.5, 0.9375, 0.75, 0.7188, 0.8125, 0.7188, 0.8125, 0.75, 0.75, 0.75, 0.6562, 0.7188, 0.6875, 0.7188, 0.6875, 0.75, 0.6562, 0.75, 0.5, 0.7812, 0.625, 0.7812, 0.625, 0.8125, 0.5, 0.8125, 0.5, 0.375, 0.625, 0.375, 0.625, 0.4375, 0.5, 0.4375, 0.25, 0.7188, 0.3125, 0.7188, 0.3125, 0.75, 0.25, 0.75, 0.25, 0.5625, 0.3125, 0.5625, 0.3125, 0.625, 0.25, 0.625, 0.6562, 0.5625, 0.6875, 0.5625, 0.6875, 0.625, 0.6562, 0.625, 0.75, 0.5625, 0.8125, 0.5625, 0.8125, 0.625, 0.75, 0.625, 0.1562, 0.5625, 0.1875, 0.5625, 0.1875, 0.625, 0.1562, 0.625, 0.6875, 0.5625, 0.75, 0.5625, 0.75, 0.625, 0.6875, 0.625, 0.1875, 0.5625, 0.25, 0.5625, 0.25, 0.625, 0.1875, 0.625, 0.5, 0.5625, 0.625, 0.5625, 0.625, 0.625, 0.5, 0.625, 0.3438, 0.5625, 0.375, 0.5625, 0.375, 0.625, 0.3438, 0.625, 0.5, 0.0625, 0.625, 0.0625, 0.625, 0.125, 0.5, 0.125, 0.8438, 0.5625, 0.875, 0.5625, 0.875, 0.625, 0.8438, 0.625, 0.8438, 0.5312, 0.875, 0.5312, 0.875, 0.5625, 0.8438, 0.5625, 0.3438, 0.5312, 0.375, 0.5312, 0.375, 0.5625, 0.3438, 0.5625, 0.5, 0.5312, 0.625, 0.5312, 0.625, 0.5625, 0.5, 0.5625, 0.1875, 0.5312, 0.25, 0.5312, 0.25, 0.5625, 0.1875, 0.5625, 0.6875, 0.5312, 0.75, 0.5312, 0.75, 0.5625, 0.6875, 0.5625, 0.1562, 0.5312, 0.1875, 0.5312, 0.1875, 0.5625, 0.1562, 0.5625, 0.75, 0.5312, 0.8125, 0.5312, 0.8125, 0.5625, 0.75, 0.5625, 0.6562, 0.5313, 0.6875, 0.5312, 0.6875, 0.5625, 0.6562, 0.5625, 0.25, 0.5312, 0.3125, 0.5312, 0.3125, 0.5625, 0.25, 0.5625, 0.5, 0.125, 0.625, 0.125, 0.625, 0.1875, 0.5, 0.1875, 0.5, 0.03125, 0.625, 0.03125, 0.625, 0.0625, 0.5, 0.0625, 0.25, 0.625, 0.3125, 0.625, 0.3125, 0.6875, 0.25, 0.6875, 0.6562, 0.625, 0.6875, 0.625, 0.6875, 0.6875, 0.6562, 0.6875, 0.75, 0.625, 0.8125, 0.625, 0.8125, 0.6875, 0.75, 0.6875, 0.1562, 0.625, 0.1875, 0.625, 0.1875, 0.6875, 0.1562, 0.6875, 0.6875, 0.625, 0.75, 0.625, 0.75, 0.6875, 0.6875, 0.6875, 0.1875, 0.625, 0.25, 0.625, 0.25, 0.6875, 0.1875, 0.6875, 0.5, 0.625, 0.625, 0.625, 0.625, 0.6875, 0.5, 0.6875, 0.3438, 0.625, 0.375, 0.625, 0.375, 0.6875, 0.3438, 0.6875, 0.8438, 0.625, 0.875, 0.625, 0.875, 0.6875, 0.8438, 0.6875, 0.375, 0.625, 0.5, 0.625, 0.5, 0.6875, 0.375, 0.6875, 0.375, 0.03125, 0.5, 0.03125, 0.5, 0.0625, 0.375, 0.0625, 0.375, 0.125, 0.5, 0.125, 0.5, 0.1875, 0.375, 0.1875, 0.375, 0.5312, 0.5, 0.5312, 0.5, 0.5625, 0.375, 0.5625, 0.375, 0.0625, 0.5, 0.0625, 0.5, 0.125, 0.375, 0.125, 0.375, 0.5625, 0.5, 0.5625, 0.5, 0.625, 0.375, 0.625, 0.375, 0.375, 0.5, 0.375, 0.5, 0.4375, 0.375, 0.4375, 0.375, 0.7812, 0.5, 0.7812, 0.5, 0.8125, 0.375, 0.8125, 0.375, 0.875, 0.5, 0.875, 0.5, 0.9375, 0.375, 0.9375, 0.375, 0.2812, 0.5, 0.2812, 0.5, 0.3125, 0.375, 0.3125, 0.375, 0.8125, 0.5, 0.8125, 0.5, 0.875, 0.375, 0.875, 0.375, 0.3125, 0.5, 0.3125, 0.5, 0.375, 0.375, 0.375, 0.375, 0.4688, 0.5, 0.4688, 0.5, 0.5, 0.375, 0.5, 0.375, 0.7188, 0.5, 0.7188, 0.5, 0.75, 0.375, 0.75, 0.375, 0.2188, 0.5, 0.2188, 0.5, 0.25, 0.375, 0.25, 0.375, 0.9688, 0.5, 0.9688, 0.5, 1.0, 0.375, 1.0, 0.375, 0.1875, 0.5, 0.1875, 0.5, 0.2188, 0.375, 0.2188, 0.375, 0.5, 0.5, 0.5, 0.5, 0.5312, 0.375, 0.5312, 0.25, 0.5, 0.3125, 0.5, 0.3125, 0.5312, 0.25, 0.5312, 0.6562, 0.5, 0.6875, 0.5, 0.6875, 0.5312, 0.6562, 0.5313, 0.75, 0.5, 0.8125, 0.5, 0.8125, 0.5312, 0.75, 0.5312, 0.1562, 0.5, 0.1875, 0.5, 0.1875, 0.5312, 0.1562, 0.5312, 0.6875, 0.5, 0.75, 0.5, 0.75, 0.5312, 0.6875, 0.5312, 0.1875, 0.5, 0.25, 0.5, 0.25, 0.5312, 0.1875, 0.5312, 0.5, 0.5, 0.625, 0.5, 0.625, 0.5312, 0.5, 0.5312, 0.3438, 0.5, 0.375, 0.5, 0.375, 0.5312, 0.3438, 0.5312, 0.8438, 0.5, 0.875, 0.5, 0.875, 0.5312, 0.8438, 0.5312, 0.5, 0.1875, 0.625, 0.1875, 0.625, 0.2188, 0.5, 0.2188, 0.375, 0.6875, 0.5, 0.6875, 0.5, 0.7188, 0.375, 0.7188, 0.375, 0.0, 0.5, 0.0, 0.5, 0.03125, 0.375, 0.03125, 0.5, 0.0, 0.625, 0.0, 0.625, 0.03125, 0.5, 0.03125, 0.25, 0.6875, 0.3125, 0.6875, 0.3125, 0.7188, 0.25, 0.7188, 0.6562, 0.6875, 0.6875, 0.6875, 0.6875, 0.7188, 0.6562, 0.7188, 0.75, 0.6875, 0.8125, 0.6875, 0.8125, 0.7188, 0.75, 0.7188, 0.1562, 0.6875, 0.1875, 0.6875, 0.1875, 0.7187, 0.1562, 0.7187, 0.6875, 0.6875, 0.75, 0.6875, 0.75, 0.7188, 0.6875, 0.7188, 0.1875, 0.6875, 0.25, 0.6875, 0.25, 0.7188, 0.1875, 0.7187, 0.5, 0.6875, 0.625, 0.6875, 0.625, 0.7188, 0.5, 0.7188, 0.3438, 0.6875, 0.375, 0.6875, 0.375, 0.7188, 0.3438, 0.7188, 0.8438, 0.6875, 0.875, 0.6875, 0.875, 0.7188, 0.8438, 0.7188, 0.8125, 0.6875, 0.8438, 0.6875, 0.8438, 0.7188, 0.8125, 0.7188, 0.125, 0.6875, 0.1562, 0.6875, 0.1562, 0.7187, 0.125, 0.7188, 0.8125, 0.5, 0.8438, 0.5, 0.8438, 0.5312, 0.8125, 0.5312, 0.125, 0.5, 0.1562, 0.5, 0.1562, 0.5312, 0.125, 0.5312, 0.375, 0.9375, 0.5, 0.9375, 0.5, 0.9688, 0.375, 0.9688, 0.375, 0.25, 0.5, 0.25, 0.5, 0.2812, 0.375, 0.2812, 0.8125, 0.625, 0.8438, 0.625, 0.8438, 0.6875, 0.8125, 0.6875, 0.125, 0.625, 0.1562, 0.625, 0.1562, 0.6875, 0.125, 0.6875, 0.125, 0.5312, 0.1562, 0.5312, 0.1562, 0.5625, 0.125, 0.5625, 0.8125, 0.5312, 0.8438, 0.5312, 0.8438, 0.5625, 0.8125, 0.5625, 0.8125, 0.5625, 0.8438, 0.5625, 0.8438, 0.625, 0.8125, 0.625, 0.125, 0.5625, 0.1562, 0.5625, 0.1562, 0.625, 0.125, 0.625, 0.5, 0.25, 0.625, 0.25, 0.625, 0.2812, 0.5, 0.2812, 0.125, 0.7188, 0.1562, 0.7187, 0.1562, 0.75, 0.125, 0.75, 0.5, 0.9375, 0.625, 0.9375, 0.625, 0.9688, 0.5, 0.9688, 0.8125, 0.7188, 0.8438, 0.7188, 0.8438, 0.75, 0.8125, 0.75, 0.3125, 0.6875, 0.3438, 0.6875, 0.3438, 0.7188, 0.3125, 0.7188, 0.625, 0.6875, 0.6562, 0.6875, 0.6562, 0.7188, 0.625, 0.7188, 0.3125, 0.5, 0.3438, 0.5, 0.3438, 0.5312, 0.3125, 0.5312, 0.625, 0.5, 0.6562, 0.5, 0.6562, 0.5313, 0.625, 0.5312, 0.375, 0.4375, 0.5, 0.4375, 0.5, 0.4688, 0.375, 0.4688, 0.375, 0.75, 0.5, 0.75, 0.5, 0.7812, 0.375, 0.7812, 0.3125, 0.625, 0.3438, 0.625, 0.3438, 0.6875, 0.3125, 0.6875, 0.625, 0.625, 0.6562, 0.625, 0.6562, 0.6875, 0.625, 0.6875, 0.625, 0.5312, 0.6562, 0.5313, 0.6562, 0.5625, 0.625, 0.5625, 0.3125, 0.5312, 0.3438, 0.5312, 0.3438, 0.5625, 0.3125, 0.5625, 0.3125, 0.5625, 0.3438, 0.5625, 0.3438, 0.625, 0.3125, 0.625, 0.625, 0.5625, 0.6562, 0.5625, 0.6562, 0.625, 0.625, 0.625, 0.5, 0.75, 0.625, 0.75, 0.625, 0.7812, 0.5, 0.7812, 0.625, 0.7188, 0.6562, 0.7188, 0.6562, 0.75, 0.625, 0.75, 0.5, 0.4375, 0.625, 0.4375, 0.625, 0.4688, 0.5, 0.4688, 0.3125, 0.7188, 0.3438, 0.7188, 0.3438, 0.75, 0.3125, 0.75])
me_cube_003.materials.append(mat_minder)
me_cube_003.use_remesh_preserve_volume = False
me_cube_003.use_remesh_preserve_attributes = False
me_cube_003.use_mirror_vertex_groups = False
me_cube_003.update()

# ---- objects
ob_cube = bpy.data.objects.new('Cube', me_cube)
ob_cube_001 = bpy.data.objects.new('Cube.001', me_cube_001)
ob_cube_002 = bpy.data.objects.new('Cube.002', me_cube_001)
ob_cube_003 = bpy.data.objects.new('Cube.003', me_cube_002)
ob_cylinder = bpy.data.objects.new('Cylinder', me_cylinder)
ob_cylinder_001 = bpy.data.objects.new('Cylinder.001', me_cylinder)
ob_cylinder_002 = bpy.data.objects.new('Cylinder.002', me_cylinder)
ob_cylinder_003 = bpy.data.objects.new('Cylinder.003', me_cylinder)
ob_cube_004 = bpy.data.objects.new('Cube.004', me_cube_003)

# ---- transforms, parenting, visibility, modifiers, constraints
ob_cube.location = (0.01303, 0.02506, 1.052)
ob_cube.scale = (0.7645, 0.7533, 0.3309)
ob_cube.lock_rotations_4d = False
ob_cube.empty_display_type = 'ARROWS'
ob_cube.lineart.crease_threshold = 0.0
ob_cube_001.location = (-0.858, 0.03424, 1.532)
ob_cube_001.rotation_euler = (0.0, 1.396, -0.1477)
ob_cube_001.scale = (0.5001, 0.65, 0.5037)
ob_cube_001.lock_rotations_4d = False
ob_cube_001.empty_display_type = 'ARROWS'
ob_cube_001.lineart.crease_threshold = 0.0
ob_cube_002.location = (0.834, 0.04823, 1.531)
ob_cube_002.rotation_euler = (0.0, -1.396, 0.1172)
ob_cube_002.scale = (0.5001, 0.651, 0.5023)
ob_cube_002.lock_rotations_4d = False
ob_cube_002.empty_display_type = 'ARROWS'
ob_cube_002.lineart.crease_threshold = 0.0
ob_cube_003.location = (0.01502, 0.7167, 1.826)
ob_cube_003.rotation_euler = (-1.689, -0.0, 0.0)
ob_cube_003.scale = (0.7333, 0.835, 0.6309)
ob_cube_003.lock_rotations_4d = False
ob_cube_003.empty_display_type = 'ARROWS'
ob_cube_003.lineart.crease_threshold = 0.0
ob_cylinder.location = (-0.464, -0.3394, 0.5181)
ob_cylinder.lineart.crease_threshold = 0.0
ob_cylinder_001.location = (0.4474, -0.3394, 0.5181)
ob_cylinder_001.lineart.crease_threshold = 0.0
ob_cylinder_002.location = (-0.464, 0.4911, 0.5181)
ob_cylinder_002.lineart.crease_threshold = 0.0
ob_cylinder_003.location = (0.4474, 0.4911, 0.5181)
ob_cylinder_003.lineart.crease_threshold = 0.0
ob_cube_004.location = (-0.002481, -0.07008, 1.245)
ob_cube_004.scale = (0.6544, 0.6448, 0.2833)
ob_cube_004.lock_rotations_4d = False
ob_cube_004.empty_display_type = 'ARROWS'
ob_cube_004.lineart.crease_threshold = 0.0

# ---- collection membership
col_collection.objects.link(ob_cube)
col_collection.objects.link(ob_cube_001)
col_collection.objects.link(ob_cube_002)
col_collection.objects.link(ob_cube_003)
col_collection.objects.link(ob_cylinder)
col_collection.objects.link(ob_cylinder_001)
col_collection.objects.link(ob_cylinder_002)
col_collection.objects.link(ob_cylinder_003)
col_collection.objects.link(ob_cube_004)

# ---- scene / render settings (as saved in the file)
scene.frame_start = 1; scene.frame_end = 250; scene.frame_set(1)
scene.render.engine = 'BLENDER_EEVEE_NEXT'
scene.cycles.use_denoising = False
scene.cycles.samples = 128
scene.cycles.sampling_pattern = 'TABULATED_SOBOL'
scene.cycles.use_adaptive_sampling = False
scene.cycles.use_light_tree = False
scene.view_settings.view_transform = 'Filmic'
bpy.context.view_layer.update()

# ---- added for rendering (the .blend has no active camera and no usable light): camera, sun
cam_auto = bpy.data.cameras.new('AutoCamera')
cam_auto.lens = 50.0
cam_auto.sensor_width = 36.0
cam_auto.clip_end = 1000.0
ob_auto_camera = bpy.data.objects.new('AutoCamera', cam_auto)
scene.collection.objects.link(ob_auto_camera)
ob_auto_camera.location = (3.45376, -3.98447, 4.0434)
ob_auto_camera.rotation_euler = (1.09748, -7.21219e-08, 0.694738)
scene.camera = ob_auto_camera
light_auto_sun = bpy.data.lights.new('AutoSun', 'SUN')
light_auto_sun.energy = 3.0
light_auto_sun.angle = 0.0523599
ob_auto_sun = bpy.data.objects.new('AutoSun', light_auto_sun)
scene.collection.objects.link(ob_auto_sun)
ob_auto_sun.rotation_euler = (0.872665, 0.174533, 0.523599)
bpy.context.view_layer.update()
